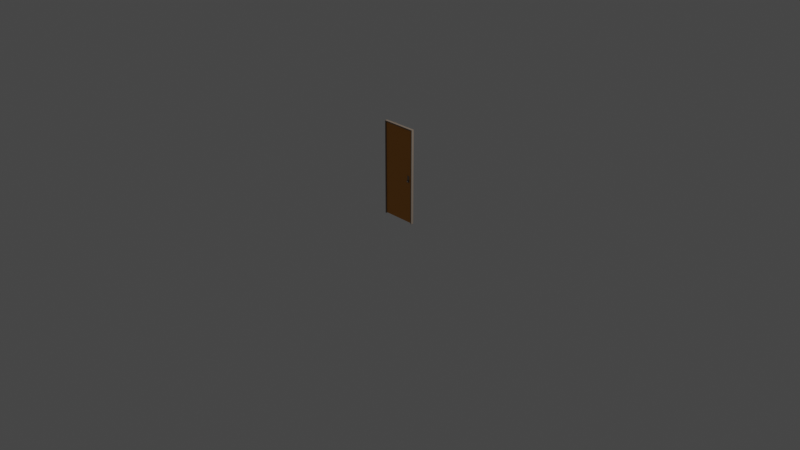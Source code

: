 # Source: doorSingle1.blend  (saved by Blender 3.3.6; exported with 4.5.12 LTS)
import bpy
from mathutils import Matrix  # noqa: F401  (used for matrix-valued properties, if any)

bpy.ops.wm.read_factory_settings(use_empty=True)
scene = bpy.context.scene
scene.name = 'Scene'

# ---- collections
col_collection = bpy.data.collections.new('Collection'); scene.collection.children.link(col_collection)

# ---- materials (node trees are filled in below, after node groups)
mat_material_002 = bpy.data.materials.new('Material.002')
mat_material_001 = bpy.data.materials.new('Material.001')

# ---- material node trees
mat_material_002.use_nodes = True; mat_material_002.node_tree.nodes.clear()
_N = mat_material_002.node_tree.nodes; _L = mat_material_002.node_tree.links
n0 = _N.new('ShaderNodeBsdfPrincipled'); n0.name = 'Principled BSDF'; n0.location = (10, 300)
n0.distribution = 'GGX'
n0.subsurface_method = 'RANDOM_WALK_SKIN'
n0.inputs[3].default_value = 1.45
n0.inputs[27].default_value = (0.0, 0.0, 0.0, 1.0)
n0.inputs[28].default_value = 1.0
n1 = _N.new('ShaderNodeOutputMaterial'); n1.name = 'Material Output'; n1.location = (300, 300)
n2 = _N.new('ShaderNodeVertexColor'); n2.name = 'Color Attribute'; n2.location = (-342, 40)
n2.layer_name = 'Col'
_L.new(n0.outputs[0], n1.inputs[0])
_L.new(n2.outputs[0], n0.inputs[0])
n1.is_active_output = True
mat_material_001.use_nodes = True; mat_material_001.node_tree.nodes.clear()
_N = mat_material_001.node_tree.nodes; _L = mat_material_001.node_tree.links
n0 = _N.new('ShaderNodeBsdfPrincipled'); n0.name = 'Principled BSDF'; n0.location = (10, 300)
n0.distribution = 'GGX'
n0.subsurface_method = 'RANDOM_WALK_SKIN'
n0.inputs[1].default_value = 0.3
n0.inputs[2].default_value = 0.3
n0.inputs[3].default_value = 1.45
n0.inputs[27].default_value = (0.0, 0.0, 0.0, 1.0)
n0.inputs[28].default_value = 1.0
n1 = _N.new('ShaderNodeOutputMaterial'); n1.name = 'Material Output'; n1.location = (300, 300)
n2 = _N.new('ShaderNodeVertexColor'); n2.name = 'Color Attribute'; n2.location = (-345, 115)
n2.layer_name = 'Col'
_L.new(n0.outputs[0], n1.inputs[0])
_L.new(n2.outputs[0], n0.inputs[0])
n1.is_active_output = True

# ---- world
world_world = bpy.data.worlds.new('World'); scene.world = world_world
world_world.use_nodes = True; world_world.node_tree.nodes.clear()
_N = world_world.node_tree.nodes; _L = world_world.node_tree.links
n0 = _N.new('ShaderNodeOutputWorld'); n0.name = 'World Output'; n0.location = (300, 300)
n1 = _N.new('ShaderNodeBackground'); n1.name = 'Background'; n1.location = (10, 300)
n1.inputs[0].default_value = (0.05088, 0.05088, 0.05088, 1.0)
_L.new(n1.outputs[0], n0.inputs[0])
n0.is_active_output = True
world_world.color = (0.05088, 0.05088, 0.05088)
world_world.use_sun_shadow = False
world_world.sun_shadow_jitter_overblur = 0.0

# ---- cameras
cam_camera = bpy.data.cameras.new('Camera')
cam_camera.clip_end = 100.0
cam_camera.ortho_scale = 7.314

# ---- lights
light_light = bpy.data.lights.new('Light', 'POINT')
light_light.transmission_factor = 0.0
light_light.energy = 1000.0
light_light.shadow_soft_size = 0.1
light_light.shadow_maximum_resolution = 0.006
light_light.use_absolute_resolution = True

# ---- meshes
me_plane_002 = bpy.data.meshes.new('Plane.002')
me_plane_002.from_pydata([(0.008999, -0.0006953, -0.5038), (-0.008999, -0.0006953, -0.5038), (0.008999, -0.0006953, 0.5061), (-0.008999, -0.0006953, 0.5061), (0.008999, 0.0006294, -0.5038), (-0.008999, 0.0006293, -0.5038), (0.008999, 0.0006294, 0.5061), (-0.008999, 0.0006293, 0.5061), (0.008488, -0.0006953, -0.5038), (-0.008488, -0.0006953, -0.5038), (-0.008488, -0.0006953, 0.5061), (0.008488, -0.0006953, 0.5061), (0.008488, 0.0006294, -0.5038), (-0.008488, 0.0006293, -0.5038), (-0.008488, 0.0006293, 0.5061), (0.008488, 0.0006293, 0.5061), (0.008999, -0.0006953, 0.4946), (-0.008999, -0.0006953, 0.4946), (0.008999, 0.0006294, 0.4946), (-0.008999, 0.0006293, 0.4946), (0.008488, 0.0006293, 0.4946), (-0.008488, 0.0006293, 0.4946), (0.008488, -0.0006953, 0.4946), (-0.008488, -0.0006953, 0.4946), (0.008488, 0.0006294, -0.4954), (-0.008488, 0.0006293, -0.4954), (0.008999, -0.0006953, -0.4954), (-0.008999, -0.0006953, -0.4954), (0.008999, 0.0006294, -0.4954), (-0.008999, 0.0006293, -0.4954), (0.008488, -0.0006953, -0.4954), (-0.008488, -0.0006953, -0.4954), (0.00837, 0.0006214, 0.4935), (-0.00837, 0.0006214, 0.4934), (0.00837, -0.0003565, 0.4935), (-0.00837, -0.0003565, 0.4934), (0.00837, 0.0006214, -0.4966), (-0.00837, 0.0006214, -0.4966), (0.00837, -0.0003564, -0.4966), (-0.00837, -0.0003565, -0.4966)], [], [(31, 9, 1, 27), (25, 29, 5, 13), (16, 2, 6, 18), (27, 1, 5, 29), (8, 0, 4, 12), (10, 3, 7, 14), (2, 11, 15, 6), (11, 10, 14, 15), (1, 9, 13, 5), (28, 24, 12, 4), (26, 0, 8, 30), (11, 22, 23, 10), (2, 16, 22, 11), (15, 14, 21, 20), (6, 15, 20, 18), (3, 17, 19, 7), (26, 16, 18, 28), (14, 7, 19, 21), (10, 23, 17, 3), (0, 26, 28, 4), (16, 26, 30, 22), (18, 20, 24, 28), (17, 27, 29, 19), (21, 19, 29, 25), (23, 31, 27, 17), (37, 39, 38, 36), (34, 38, 39, 35), (32, 33, 37, 36), (34, 35, 33, 32), (37, 33, 35, 39), (36, 38, 34, 32), (31, 23, 21, 25), (13, 9, 31, 25), (8, 12, 24, 30), (30, 24, 20, 22), (21, 23, 22, 20)])
_uv = me_plane_002.uv_layers.new(name='UVMap')
_uv.uv.foreach_set('vector', [0.1501, 0.7227, 0.1501, 0.7227, 0.1461, 0.7141, 0.1461, 0.7141, 0.1501, 0.7227, 0.1461, 0.7141, 0.1461, 0.7141, 0.1501, 0.7227, 0.1582, 0.74, 0.1582, 0.74, 0.1582, 0.74, 0.1582, 0.74, 0.1461, 0.7141, 0.1461, 0.7141, 0.1461, 0.7141, 0.1461, 0.7141, 0.1542, 0.7314, 0.1582, 0.74, 0.1582, 0.74, 0.1542, 0.7314, 0.1501, 0.7227, 0.1461, 0.7141, 0.1461, 0.7141, 0.1501, 0.7227, 0.1582, 0.74, 0.1542, 0.7314, 0.1542, 0.7314, 0.1582, 0.74, 0.1542, 0.7314, 0.1501, 0.7227, 0.1501, 0.7227, 0.1542, 0.7314, 0.1461, 0.7141, 0.1501, 0.7227, 0.1501, 0.7227, 0.1461, 0.7141, 0.1582, 0.74, 0.1542, 0.7314, 0.1542, 0.7314, 0.1582, 0.74, 0.1582, 0.74, 0.1582, 0.74, 0.1542, 0.7314, 0.1542, 0.7314, 0.1542, 0.7314, 0.1542, 0.7314, 0.1501, 0.7227, 0.1501, 0.7227, 0.1582, 0.74, 0.1582, 0.74, 0.1542, 0.7314, 0.1542, 0.7314, 0.1542, 0.7314, 0.1501, 0.7227, 0.1501, 0.7227, 0.1542, 0.7314, 0.1582, 0.74, 0.1542, 0.7314, 0.1542, 0.7314, 0.1582, 0.74, 0.1461, 0.7141, 0.1461, 0.7141, 0.1461, 0.7141, 0.1461, 0.7141, 0.1582, 0.74, 0.1582, 0.74, 0.1582, 0.74, 0.1582, 0.74, 0.1501, 0.7227, 0.1461, 0.7141, 0.1461, 0.7141, 0.1501, 0.7227, 0.1501, 0.7227, 0.1501, 0.7227, 0.1461, 0.7141, 0.1461, 0.7141, 0.1582, 0.74, 0.1582, 0.74, 0.1582, 0.74, 0.1582, 0.74, 0.1582, 0.74, 0.1582, 0.74, 0.1542, 0.7314, 0.1542, 0.7314, 0.1582, 0.74, 0.1542, 0.7314, 0.1542, 0.7314, 0.1582, 0.74, 0.1461, 0.7141, 0.1461, 0.7141, 0.1461, 0.7141, 0.1461, 0.7141, 0.1501, 0.7227, 0.1461, 0.7141, 0.1461, 0.7141, 0.1501, 0.7227, 0.1501, 0.7227, 0.1501, 0.7227, 0.1461, 0.7141, 0.1461, 0.7141, 0.1501, 0.7227, 0.1501, 0.7227, 0.1542, 0.7314, 0.1542, 0.7314, 0.1542, 0.7314, 0.1542, 0.7314, 0.1501, 0.7227, 0.1501, 0.7227, 0.1542, 0.7314, 0.1501, 0.7227, 0.1501, 0.7227, 0.1542, 0.7314, 0.1542, 0.7314, 0.1501, 0.7227, 0.1501, 0.7227, 0.1542, 0.7314, 0.1501, 0.7227, 0.1501, 0.7227, 0.1501, 0.7227, 0.1501, 0.7227, 0.1542, 0.7314, 0.1542, 0.7314, 0.1542, 0.7314, 0.1542, 0.7314, 0.1501, 0.7227, 0.1501, 0.7227, 0.1501, 0.7227, 0.1501, 0.7227, 0.1501, 0.7227, 0.1501, 0.7227, 0.1501, 0.7227, 0.1501, 0.7227, 0.1542, 0.7314, 0.1542, 0.7314, 0.1542, 0.7314, 0.1542, 0.7314, 0.1542, 0.7314, 0.1542, 0.7314, 0.1542, 0.7314, 0.1542, 0.7314, 0.1501, 0.7227, 0.1501, 0.7227, 0.1542, 0.7314, 0.1542, 0.7314])
_ca = me_plane_002.color_attributes.new('Col', 'BYTE_COLOR', 'CORNER')
_ca.data.foreach_set('color', [0.2462, 0.1912, 0.147, 1.0, 0.2462, 0.1912, 0.147, 1.0, 0.2462, 0.1912, 0.147, 1.0, 0.2462, 0.1912, 0.147, 1.0, 0.2705, 0.2159, 0.1714, 1.0, 0.2542, 0.2016, 0.1559, 1.0, 0.2462, 0.1912, 0.147, 1.0, 0.2502, 0.1946, 0.15, 1.0, 0.2623, 0.2122, 0.1683, 1.0, 0.2462, 0.1912, 0.147, 1.0, 0.2462, 0.1912, 0.147, 1.0, 0.2582, 0.2016, 0.159, 1.0, 0.2462, 0.1912, 0.147, 1.0, 0.2462, 0.1912, 0.147, 1.0, 0.2462, 0.1912, 0.147, 1.0, 0.2542, 0.2016, 0.1559, 1.0, 0.2462, 0.1912, 0.147, 1.0, 0.2462, 0.1912, 0.147, 1.0, 0.2462, 0.1912, 0.147, 1.0, 0.2462, 0.1912, 0.147, 1.0, 0.2462, 0.1912, 0.147, 1.0, 0.2462, 0.1912, 0.147, 1.0, 0.2462, 0.1912, 0.147, 1.0, 0.2462, 0.1912, 0.147, 1.0, 0.2462, 0.1912, 0.147, 1.0, 0.2462, 0.1912, 0.147, 1.0, 0.2462, 0.1912, 0.147, 1.0, 0.2462, 0.1912, 0.147, 1.0, 0.2462, 0.1912, 0.147, 1.0, 0.2462, 0.1912, 0.147, 1.0, 0.2462, 0.1912, 0.147, 1.0, 0.2462, 0.1912, 0.147, 1.0, 0.2462, 0.1912, 0.147, 1.0, 0.2462, 0.1912, 0.147, 1.0, 0.2502, 0.1946, 0.15, 1.0, 0.2462, 0.1912, 0.147, 1.0, 0.2623, 0.2086, 0.1651, 1.0, 0.2462, 0.1912, 0.15, 1.0, 0.2462, 0.1912, 0.147, 1.0, 0.2462, 0.1912, 0.147, 1.0, 0.2831, 0.2307, 0.1845, 1.0, 0.2462, 0.1912, 0.147, 1.0, 0.2462, 0.1912, 0.147, 1.0, 0.2705, 0.2159, 0.1746, 1.0, 0.2462, 0.1912, 0.147, 1.0, 0.2462, 0.1912, 0.147, 1.0, 0.2462, 0.1912, 0.147, 1.0, 0.2462, 0.1912, 0.147, 1.0, 0.2462, 0.1912, 0.147, 1.0, 0.2623, 0.2122, 0.1683, 1.0, 0.2462, 0.1912, 0.147, 1.0, 0.2462, 0.1912, 0.147, 1.0, 0.2462, 0.1912, 0.147, 1.0, 0.2462, 0.1912, 0.147, 1.0, 0.2462, 0.1912, 0.147, 1.0, 0.2462, 0.1912, 0.147, 1.0, 0.2462, 0.1912, 0.147, 1.0, 0.2462, 0.1912, 0.147, 1.0, 0.2462, 0.1912, 0.147, 1.0, 0.2582, 0.2016, 0.159, 1.0, 0.2462, 0.1912, 0.147, 1.0, 0.2462, 0.1912, 0.147, 1.0, 0.2462, 0.1946, 0.15, 1.0, 0.2462, 0.1912, 0.147, 1.0, 0.2831, 0.2307, 0.1845, 1.0, 0.2623, 0.2122, 0.1683, 1.0, 0.2582, 0.2016, 0.159, 1.0, 0.2623, 0.2086, 0.1651, 1.0, 0.2462, 0.1912, 0.147, 1.0, 0.2462, 0.1912, 0.147, 1.0, 0.2462, 0.1946, 0.15, 1.0, 0.2462, 0.1912, 0.147, 1.0, 0.2462, 0.1912, 0.147, 1.0, 0.2462, 0.1912, 0.147, 1.0, 0.2462, 0.1912, 0.147, 1.0, 0.2462, 0.1912, 0.147, 1.0, 0.2462, 0.1912, 0.147, 1.0, 0.2831, 0.2307, 0.1845, 1.0, 0.2623, 0.2086, 0.1651, 1.0, 0.2462, 0.1912, 0.147, 1.0, 0.2623, 0.2122, 0.1683, 1.0, 0.2831, 0.2307, 0.1845, 1.0, 0.2705, 0.2159, 0.1746, 1.0, 0.2462, 0.1912, 0.147, 1.0, 0.2582, 0.2016, 0.159, 1.0, 0.2462, 0.1912, 0.147, 1.0, 0.2462, 0.1912, 0.15, 1.0, 0.2623, 0.2086, 0.1651, 1.0, 0.2462, 0.1912, 0.147, 1.0, 0.2462, 0.1912, 0.147, 1.0, 0.2542, 0.2016, 0.1559, 1.0, 0.2462, 0.1946, 0.15, 1.0, 0.2462, 0.1912, 0.147, 1.0, 0.2462, 0.1946, 0.15, 1.0, 0.2542, 0.2016, 0.1559, 1.0, 0.2705, 0.2159, 0.1714, 1.0, 0.2462, 0.1912, 0.147, 1.0, 0.2462, 0.1912, 0.147, 1.0, 0.2462, 0.1912, 0.147, 1.0, 0.2462, 0.1912, 0.147, 1.0, 0.5906, 0.2346, 0.01681, 1.0, 0.5906, 0.2346, 0.016, 1.0, 0.5906, 0.2346, 0.01764, 1.0, 0.5906, 0.2346, 0.016, 1.0, 0.5906, 0.2346, 0.016, 1.0, 0.5906, 0.2346, 0.01764, 1.0, 0.5906, 0.2346, 0.016, 1.0, 0.5906, 0.2346, 0.016, 1.0, 0.5906, 0.2346, 0.016, 1.0, 0.5906, 0.2346, 0.016, 1.0, 0.5906, 0.2346, 0.01681, 1.0, 0.5906, 0.2346, 0.016, 1.0, 0.5906, 0.2346, 0.016, 1.0, 0.5906, 0.2346, 0.016, 1.0, 0.5906, 0.2346, 0.016, 1.0, 0.5906, 0.2346, 0.016, 1.0, 0.5906, 0.2346, 0.01681, 1.0, 0.5906, 0.2346, 0.016, 1.0, 0.5906, 0.2346, 0.016, 1.0, 0.5906, 0.2346, 0.016, 1.0, 0.5906, 0.2346, 0.016, 1.0, 0.5906, 0.2346, 0.01764, 1.0, 0.5906, 0.2346, 0.016, 1.0, 0.5906, 0.2346, 0.016, 1.0, 0.2462, 0.1912, 0.147, 1.0, 0.2462, 0.1912, 0.147, 1.0, 0.2462, 0.1912, 0.147, 1.0, 0.2705, 0.2159, 0.1714, 1.0, 0.2502, 0.1946, 0.15, 1.0, 0.2462, 0.1912, 0.147, 1.0, 0.2462, 0.1912, 0.147, 1.0, 0.2705, 0.2159, 0.1714, 1.0, 0.2462, 0.1912, 0.147, 1.0, 0.2462, 0.1912, 0.147, 1.0, 0.2462, 0.1912, 0.15, 1.0, 0.2705, 0.2159, 0.1746, 1.0, 0.2705, 0.2159, 0.1746, 1.0, 0.2462, 0.1912, 0.15, 1.0, 0.2462, 0.1912, 0.147, 1.0, 0.2462, 0.1912, 0.147, 1.0, 0.2462, 0.1912, 0.147, 1.0, 0.2462, 0.1912, 0.147, 1.0, 0.2462, 0.1912, 0.147, 1.0, 0.2462, 0.1912, 0.147, 1.0])
me_plane_002.materials.append(mat_material_002)
me_plane_002.use_paint_bone_selection = False
me_plane_002.use_paint_mask_vertex = True
me_plane_002.update()
me_cube_008 = bpy.data.meshes.new('Cube.008')
me_cube_008.from_pydata([(-1.409, 0.03975, 0.378), (-1.418, 0.03063, 0.3725), (-1.409, 0.08151, 0.378), (-1.418, 0.09063, 0.3725), (-1.367, 0.03975, 0.378), (-1.358, 0.03063, 0.3725), (-1.367, 0.08151, 0.378), (-1.358, 0.09063, 0.3725), (-1.408, 0.04121, 0.319), (-1.418, 0.03063, 0.3262), (-1.418, 0.09063, 0.3262), (-1.408, 0.08005, 0.319), (-1.358, 0.03063, 0.3262), (-1.369, 0.04121, 0.319), (-1.358, 0.09063, 0.3262), (-1.369, 0.08005, 0.319), (-1.409, 0.03975, -0.009752), (-1.418, 0.03063, -0.01527), (-1.409, 0.08151, -0.009752), (-1.418, 0.09063, -0.01527), (-1.367, 0.03975, -0.009752), (-1.358, 0.03063, -0.01527), (-1.367, 0.08151, -0.009752), (-1.358, 0.09063, -0.01527), (-1.408, 0.04121, -0.06871), (-1.418, 0.03063, -0.06151), (-1.418, 0.09063, -0.06151), (-1.408, 0.08005, -0.06871), (-1.358, 0.03063, -0.06151), (-1.369, 0.04121, -0.06871), (-1.358, 0.09063, -0.06151), (-1.369, 0.08005, -0.06871), (-1.409, 0.03975, -0.4273), (-1.418, 0.03063, -0.4329), (-1.409, 0.08151, -0.4273), (-1.418, 0.09063, -0.4329), (-1.367, 0.03975, -0.4273), (-1.358, 0.03063, -0.4329), (-1.367, 0.08151, -0.4273), (-1.358, 0.09063, -0.4329), (-1.408, 0.04121, -0.4863), (-1.418, 0.03063, -0.4791), (-1.418, 0.09063, -0.4791), (-1.408, 0.08005, -0.4863), (-1.358, 0.03063, -0.4791), (-1.369, 0.04121, -0.4863), (-1.358, 0.09063, -0.4791), (-1.369, 0.08005, -0.4863), (0.6774, 0.02805, -0.1044), (0.7049, 0.02805, -0.1044), (0.6636, -0.2472, -0.1025), (0.719, -0.2472, -0.1025), (0.6774, 0.02805, -0.1084), (0.719, -0.2472, -0.1103), (0.6636, -0.2472, -0.1103), (0.7049, 0.02805, -0.1084), (0.6777, -0.1363, -0.1083), (0.6777, -0.1363, -0.1045), (0.7049, -0.1363, -0.1045), (0.7049, -0.1363, -0.1083), (0.6265, -0.179, -0.1102), (0.6265, -0.179, -0.1027), (0.6402, -0.2302, -0.1102), (0.6402, -0.2302, -0.1027), (0.6343, -0.1604, -0.1102), (0.6343, -0.1604, -0.1027), (0.6265, -0.2103, -0.1102), (0.6265, -0.2103, -0.1027), (0.7443, -0.2302, -0.1027), (0.7443, -0.2302, -0.1102), (0.757, -0.179, -0.1102), (0.757, -0.179, -0.1027), (0.7463, -0.1604, -0.1027), (0.7463, -0.1604, -0.1102), (0.757, -0.2103, -0.1102), (0.757, -0.2103, -0.1027), (0.6649, -0.2103, -0.09715), (0.7177, -0.2103, -0.09715), (0.6649, -0.1604, -0.09938), (0.7177, -0.1604, -0.09938), (0.6649, -0.2302, -0.09938), (0.7177, -0.2302, -0.09938), (0.6649, -0.179, -0.09715), (0.7177, -0.179, -0.09715), (0.7177, -0.2302, -0.1134), (0.6649, -0.2302, -0.1134), (0.7177, -0.2103, -0.1157), (0.6649, -0.2103, -0.1157), (0.7177, -0.1604, -0.1134), (0.6649, -0.1604, -0.1134), (0.7177, -0.179, -0.1157), (0.6649, -0.179, -0.1157), (0.6457, -0.1604, -0.1126), (0.6457, -0.1604, -0.1003), (0.7353, -0.1604, -0.1003), (0.7353, -0.1604, -0.1126), (0.7337, -0.2302, -0.1126), (0.6505, -0.2302, -0.1126), (0.6505, -0.2302, -0.1003), (0.7337, -0.2302, -0.1003), (0.6775, -0.2534, -0.1044), (0.7051, -0.2534, -0.1084), (0.6775, -0.2534, -0.1084), (0.7051, -0.2534, -0.1044), (0.7439, -0.2103, -0.1136), (0.6395, -0.2103, -0.1136), (0.7439, -0.2103, -0.09921), (0.6395, -0.2103, -0.09921), (0.7439, -0.179, -0.1136), (0.6395, -0.179, -0.1136), (0.7439, -0.179, -0.09921), (0.6395, -0.179, -0.09921), (0.7177, -0.1419, -0.1102), (0.6649, -0.1419, -0.1102), (0.7177, -0.1419, -0.1027), (0.6649, -0.1419, -0.1027), (0.7847, -0.117, -0.1231), (0.5984, -0.117, -0.1231), (0.5984, -0.117, -0.05122), (0.7847, -0.117, -0.05122), (0.7049, -0.117, -0.1084), (0.6774, -0.117, -0.1084), (0.7049, -0.117, -0.1044), (0.7847, 0.02806, -0.05122), (0.5984, 0.02806, -0.05122), (0.5984, 0.02806, -0.1231), (0.7847, 0.02806, -0.1231), (0.6649, 0.05293, -0.1027), (0.7177, 0.05293, -0.1027), (0.6649, 0.05293, -0.1102), (0.7177, 0.05293, -0.1102), (0.6395, 0.09002, -0.09921), (0.7439, 0.09002, -0.09921), (0.6395, 0.09002, -0.1136), (0.7439, 0.09002, -0.1136), (0.6395, 0.1213, -0.09921), (0.7439, 0.1213, -0.09921), (0.6395, 0.1213, -0.1136), (0.7439, 0.1213, -0.1136), (0.7051, 0.1644, -0.1044), (0.6775, 0.1644, -0.1084), (0.7051, 0.1644, -0.1084), (0.6775, 0.1644, -0.1044), (-0.7561, 0.07172, 0.4347), (-0.6312, 0.08905, 0.4331), (-0.7561, 0.04616, 0.4347), (-0.6311, 0.02565, 0.4331), (-0.7799, 0.0717, 0.4347), (-1.086, 0.08863, 0.4331), (-0.7799, 0.04613, 0.4347), (-1.086, 0.02523, 0.4331), (-0.6312, 0.08905, 0.4099), (-0.6311, 0.02565, 0.4099), (-1.086, 0.08863, 0.4099), (-1.086, 0.02523, 0.4099), (-0.7561, 0.07172, 0.4372), (-0.7561, 0.04616, 0.4372), (-0.7799, 0.0717, 0.4372), (-0.7799, 0.04613, 0.4372), (-0.7753, 0.1912, 0.44), (-0.7957, 0.1912, 0.44), (-0.7753, 0.1912, 0.4426), (-0.7957, 0.1912, 0.4426), (-0.7961, 0.1763, 0.4426), (-0.7961, 0.1763, 0.44), (-0.7723, 0.1764, 0.4426), (-0.7723, 0.1764, 0.44), (-0.8079, 0.1904, 0.44), (-0.8079, 0.1904, 0.4426), (-0.8096, 0.1762, 0.4426), (-0.8096, 0.1762, 0.44), (-0.8606, 0.03251, 0.4474), (-0.8606, 0.03251, 0.4449), (-0.8731, 0.03258, 0.4474), (-0.8731, 0.03258, 0.4449), (-0.8466, 0.03251, 0.4478), (-0.8466, 0.03251, 0.4447), (-0.8871, 0.03257, 0.4478), (-0.8871, 0.03257, 0.4447), (-0.8466, 0.02587, 0.4478), (-0.8466, 0.02587, 0.4447), (-0.8871, 0.02593, 0.4478), (-0.8871, 0.02593, 0.4447), (0.6774, -0.117, -0.1044), (0.7337, 0.1413, -0.1003), (0.6505, 0.1413, -0.1003), (0.6505, 0.1413, -0.1126), (0.7337, 0.1413, -0.1126), (0.7353, 0.07148, -0.1126), (0.7353, 0.07148, -0.1003), (0.6457, 0.07148, -0.1003), (0.6457, 0.07148, -0.1126), (0.6649, 0.09002, -0.1157), (0.7177, 0.09002, -0.1157), (0.6649, 0.07148, -0.1134), (0.7177, 0.07148, -0.1134), (0.6649, 0.1213, -0.1157), (0.7177, 0.1213, -0.1157), (0.6649, 0.1413, -0.1134), (0.7177, 0.1413, -0.1134), (0.7177, 0.09002, -0.09715), (0.6649, 0.09002, -0.09715), (0.7177, 0.1413, -0.09938), (0.6649, 0.1413, -0.09938), (0.7177, 0.07148, -0.09938), (0.6649, 0.07148, -0.09938), (0.7177, 0.1213, -0.09715), (0.6649, 0.1213, -0.09715), (0.757, 0.1213, -0.1027), (0.757, 0.1213, -0.1102), (0.7463, 0.07148, -0.1102), (0.7463, 0.07148, -0.1027), (0.757, 0.09002, -0.1027), (0.757, 0.09002, -0.1102), (0.7443, 0.1413, -0.1102), (0.7443, 0.1413, -0.1027), (0.6265, 0.1213, -0.1027), (0.6265, 0.1213, -0.1102), (0.6343, 0.07148, -0.1027), (0.6343, 0.07148, -0.1102), (0.6402, 0.1413, -0.1027), (0.6402, 0.1413, -0.1102), (0.6265, 0.09002, -0.1027), (0.6265, 0.09002, -0.1102), (0.7049, 0.04731, -0.1083), (0.7049, 0.04731, -0.1045), (0.6777, 0.04731, -0.1045), (0.6777, 0.04731, -0.1083), (0.6636, 0.1583, -0.1103), (0.719, 0.1583, -0.1103), (0.719, 0.1583, -0.1025), (0.6636, 0.1583, -0.1025)], [], [(6, 2, 0, 4), (10, 3, 7, 14), (12, 5, 1, 9), (14, 7, 5, 12), (0, 2, 3, 1), (2, 6, 7, 3), (6, 4, 5, 7), (4, 0, 1, 5), (9, 1, 3, 10), (11, 8, 9, 10), (15, 11, 10, 14), (13, 15, 14, 12), (8, 13, 12, 9), (11, 15, 13, 8), (22, 18, 16, 20), (26, 19, 23, 30), (28, 21, 17, 25), (30, 23, 21, 28), (16, 18, 19, 17), (18, 22, 23, 19), (22, 20, 21, 23), (20, 16, 17, 21), (25, 17, 19, 26), (27, 24, 25, 26), (31, 27, 26, 30), (29, 31, 30, 28), (24, 29, 28, 25), (27, 31, 29, 24), (38, 34, 32, 36), (42, 35, 39, 46), (44, 37, 33, 41), (46, 39, 37, 44), (32, 34, 35, 33), (34, 38, 39, 35), (38, 36, 37, 39), (36, 32, 33, 37), (41, 33, 35, 42), (43, 40, 41, 42), (47, 43, 42, 46), (45, 47, 46, 44), (40, 45, 44, 41), (43, 47, 45, 40), (61, 65, 93, 111), (80, 76, 77, 81), (50, 63, 98), (77, 83, 110, 106), (73, 112, 95), (50, 54, 62, 63), (64, 92, 113), (60, 64, 65, 61), (70, 73, 95, 108), (74, 70, 108, 104), (66, 60, 61, 67), (106, 75, 68, 99), (93, 78, 82, 111), (53, 69, 96), (225, 224, 130, 128), (105, 66, 62, 97), (103, 101, 102, 100), (107, 76, 80, 98), (92, 64, 60, 109), (51, 50, 80, 81), (90, 88, 89, 91), (98, 80, 50), (96, 84, 53), (82, 78, 79, 83), (51, 81, 99), (76, 82, 83, 77), (113, 115, 65, 64), (94, 72, 71, 110), (108, 90, 86, 104), (88, 112, 113, 89), (87, 91, 109, 105), (95, 88, 90, 108), (115, 78, 93), (86, 90, 91, 87), (109, 60, 66, 105), (54, 85, 97), (110, 71, 75, 106), (114, 112, 73, 72), (99, 68, 51), (84, 86, 87, 85), (104, 86, 84, 96), (85, 87, 105, 97), (59, 56, 113, 112), (112, 88, 95), (56, 57, 115, 113), (183, 121, 117, 118), (57, 58, 114, 115), (120, 122, 119, 116), (122, 183, 118, 119), (121, 120, 116, 117), (58, 59, 112, 114), (97, 62, 54), (111, 82, 76, 107), (85, 54, 53, 84), (51, 68, 69, 53), (69, 74, 104, 96), (65, 115, 93), (91, 89, 92, 109), (81, 77, 106, 99), (72, 94, 114), (79, 114, 94), (75, 71, 70, 74), (78, 115, 114, 79), (89, 113, 92), (49, 48, 124, 123), (52, 55, 126, 125), (55, 49, 123, 126), (48, 52, 125, 124), (189, 211, 212, 132), (226, 225, 128, 127), (227, 226, 127, 129), (224, 227, 129, 130), (133, 223, 217, 137), (190, 205, 201, 131), (191, 219, 223, 133), (188, 195, 193, 134), (230, 215, 214, 229), (134, 193, 197, 138), (132, 212, 208, 136), (131, 201, 207, 135), (139, 141, 140, 142), (230, 231, 203, 202), (198, 228, 229, 199), (187, 199, 229), (186, 221, 228), (185, 203, 231), (184, 215, 230), (147, 149, 158, 157), (152, 146, 150, 154), (153, 148, 144, 151), (154, 150, 148, 153), (143, 145, 146, 144), (145, 149, 150, 146), (149, 147, 148, 150), (147, 143, 144, 148), (151, 144, 146, 152), (153, 151, 152, 154), (158, 156, 155, 157), (145, 143, 155, 156), (163, 162, 168, 169), (149, 145, 156, 158), (159, 160, 162, 161), (163, 165, 161, 162), (166, 164, 160, 159), (165, 166, 159, 161), (155, 143, 166, 165), (143, 147, 164, 166), (157, 155, 165, 163), (147, 157, 163, 164), (170, 169, 168, 167), (163, 169, 173, 171), (162, 160, 167, 168), (160, 164, 170, 167), (171, 173, 177, 175), (169, 170, 174, 173), (164, 163, 171, 172), (170, 164, 172, 174), (178, 176, 180, 182), (172, 171, 175, 176), (174, 172, 176, 178), (173, 174, 178, 177), (180, 179, 181, 182), (177, 178, 182, 181), (175, 177, 181, 179), (176, 175, 179, 180), (68, 75, 74, 69), (67, 61, 111, 107), (71, 72, 73, 70), (136, 208, 215, 184), (135, 207, 203, 185), (137, 217, 221, 186), (138, 197, 199, 187), (130, 195, 188), (129, 127, 218, 219), (127, 205, 190), (128, 130, 210, 211), (228, 198, 186), (199, 197, 196, 198), (198, 196, 137, 186), (197, 193, 192, 196), (196, 192, 133, 137), (195, 130, 129, 194), (194, 129, 191), (193, 195, 194, 192), (192, 194, 191, 133), (207, 201, 200, 206), (206, 200, 132, 136), (205, 127, 128, 204), (204, 128, 189), (201, 205, 204, 200), (200, 204, 189, 132), (203, 207, 206, 202), (202, 206, 136, 184), (230, 202, 184), (229, 214, 187), (215, 208, 209, 214), (214, 209, 138, 187), (211, 189, 128), (210, 130, 188), (208, 212, 213, 209), (209, 213, 134, 138), (212, 211, 210, 213), (213, 210, 188, 134), (217, 223, 222, 216), (216, 222, 131, 135), (231, 228, 221, 220), (231, 220, 185), (223, 219, 218, 222), (222, 218, 190, 131), (219, 191, 129), (218, 127, 190), (221, 217, 216, 220), (220, 216, 135, 185), (55, 52, 227, 224), (52, 48, 226, 227), (48, 49, 225, 226), (49, 55, 224, 225), (83, 79, 94, 110), (140, 141, 229, 228), (141, 139, 230, 229), (139, 142, 231, 230), (142, 140, 228, 231), (62, 66, 67, 63), (63, 67, 107, 98), (120, 121, 56, 59), (121, 183, 57, 56), (183, 122, 58, 57), (122, 120, 59, 58), (102, 101, 53, 54), (101, 103, 51, 53), (103, 100, 50, 51), (100, 102, 54, 50), (124, 118, 119, 123), (123, 119, 116, 126), (126, 116, 117, 125), (125, 117, 118, 124)])
_uv = me_cube_008.uv_layers.new(name='UVMap')
_uv.uv.foreach_set('vector', [0.6502, 0.5252, 0.8498, 0.5252, 0.8498, 0.7248, 0.6502, 0.7248, 0.4072, 0.25, 0.5998, 0.25, 0.5998, 0.5, 0.4072, 0.5, 0.4072, 0.75, 0.5998, 0.75, 0.5998, 1.0, 0.4072, 1.0, 0.4072, 0.5, 0.5998, 0.5, 0.5998, 0.75, 0.4072, 0.75, 0.8498, 0.7248, 0.8498, 0.5252, 0.875, 0.5, 0.875, 0.75, 0.8498, 0.5252, 0.6502, 0.5252, 0.625, 0.5, 0.875, 0.5, 0.6502, 0.5252, 0.6502, 0.7248, 0.5998, 0.75, 0.5998, 0.5, 0.6502, 0.7248, 0.8498, 0.7248, 0.875, 0.75, 0.625, 0.75, 0.4072, 0.0, 0.5998, 0.0, 0.5998, 0.25, 0.4072, 0.25, 0.1572, 0.5322, 0.1572, 0.7178, 0.125, 0.75, 0.125, 0.5, 0.3428, 0.5322, 0.1572, 0.5322, 0.125, 0.5, 0.375, 0.5, 0.3428, 0.7178, 0.3428, 0.5322, 0.4072, 0.5, 0.4072, 0.75, 0.1572, 0.7178, 0.3428, 0.7178, 0.375, 0.75, 0.125, 0.75, 0.1572, 0.5322, 0.3428, 0.5322, 0.3428, 0.7178, 0.1572, 0.7178, 0.6502, 0.5252, 0.8498, 0.5252, 0.8498, 0.7248, 0.6502, 0.7248, 0.4072, 0.25, 0.5998, 0.25, 0.5998, 0.5, 0.4072, 0.5, 0.4072, 0.75, 0.5998, 0.75, 0.5998, 1.0, 0.4072, 1.0, 0.4072, 0.5, 0.5998, 0.5, 0.5998, 0.75, 0.4072, 0.75, 0.8498, 0.7248, 0.8498, 0.5252, 0.875, 0.5, 0.875, 0.75, 0.8498, 0.5252, 0.6502, 0.5252, 0.625, 0.5, 0.875, 0.5, 0.6502, 0.5252, 0.6502, 0.7248, 0.5998, 0.75, 0.5998, 0.5, 0.6502, 0.7248, 0.8498, 0.7248, 0.875, 0.75, 0.625, 0.75, 0.4072, 0.0, 0.5998, 0.0, 0.5998, 0.25, 0.4072, 0.25, 0.1572, 0.5322, 0.1572, 0.7178, 0.125, 0.75, 0.125, 0.5, 0.3428, 0.5322, 0.1572, 0.5322, 0.125, 0.5, 0.375, 0.5, 0.3428, 0.7178, 0.3428, 0.5322, 0.4072, 0.5, 0.4072, 0.75, 0.1572, 0.7178, 0.3428, 0.7178, 0.375, 0.75, 0.125, 0.75, 0.1572, 0.5322, 0.3428, 0.5322, 0.3428, 0.7178, 0.1572, 0.7178, 0.6502, 0.5252, 0.8498, 0.5252, 0.8498, 0.7248, 0.6502, 0.7248, 0.4072, 0.25, 0.5998, 0.25, 0.5998, 0.5, 0.4072, 0.5, 0.4072, 0.75, 0.5998, 0.75, 0.5998, 1.0, 0.4072, 1.0, 0.4072, 0.5, 0.5998, 0.5, 0.5998, 0.75, 0.4072, 0.75, 0.8498, 0.7248, 0.8498, 0.5252, 0.875, 0.5, 0.875, 0.75, 0.8498, 0.5252, 0.6502, 0.5252, 0.625, 0.5, 0.875, 0.5, 0.6502, 0.5252, 0.6502, 0.7248, 0.5998, 0.75, 0.5998, 0.5, 0.6502, 0.7248, 0.8498, 0.7248, 0.875, 0.75, 0.625, 0.75, 0.4072, 0.0, 0.5998, 0.0, 0.5998, 0.25, 0.4072, 0.25, 0.1572, 0.5322, 0.1572, 0.7178, 0.125, 0.75, 0.125, 0.5, 0.3428, 0.5322, 0.1572, 0.5322, 0.125, 0.5, 0.375, 0.5, 0.3428, 0.7178, 0.3428, 0.5322, 0.4072, 0.5, 0.4072, 0.75, 0.1572, 0.7178, 0.3428, 0.7178, 0.375, 0.75, 0.125, 0.75, 0.1572, 0.5322, 0.3428, 0.5322, 0.3428, 0.7178, 0.1572, 0.7178, 0.4313, 0.3511, 0.4416, 0.3458, 0.4871, 0.3222, 0.4871, 0.3222, 0.5011, 0.3621, 0.5044, 0.3716, 0.5281, 0.4396, 0.5308, 0.4473, 0.0, 0.0, 0.4416, 0.3458, 0.4872, 0.3222, 0.5281, 0.4396, 0.5281, 0.4396, 0.5458, 0.4902, 0.5458, 0.4902, 0.4641, 0.4939, 0.4443, 0.4948, 0.4443, 0.4948, 0.0, 0.0, 0.2541, 0.443, 0.2999, 0.4193, 0.4416, 0.3458, 0.3001, 0.4192, 0.2546, 0.4428, 0.2546, 0.4428, 0.3104, 0.4138, 0.3001, 0.4192, 0.4416, 0.3458, 0.4313, 0.3511, 0.4686, 0.4937, 0.4641, 0.4939, 0.4443, 0.4948, 0.4443, 0.4948, 0.4686, 0.4937, 0.4686, 0.4937, 0.4443, 0.4948, 0.4443, 0.4948, 0.3104, 0.4138, 0.3104, 0.4138, 0.4313, 0.3511, 0.4313, 0.3511, 0.5458, 0.4902, 0.5215, 0.4913, 0.5259, 0.4911, 0.5459, 0.4902, 0.4871, 0.3222, 0.5032, 0.3682, 0.5044, 0.3716, 0.4871, 0.3222, 0.4437, 0.4948, 0.4639, 0.4939, 0.444, 0.4948, 0.5476, 0.4901, 0.4425, 0.4949, 0.4443, 0.4948, 0.5458, 0.4902, 0.2546, 0.4428, 0.3104, 0.4138, 0.2999, 0.4193, 0.2544, 0.4429, 0.5189, 0.4871, 0.463, 0.4907, 0.3131, 0.4179, 0.4368, 0.3543, 0.4871, 0.3222, 0.5044, 0.3716, 0.5011, 0.3621, 0.4872, 0.3222, 0.2546, 0.4428, 0.3001, 0.4192, 0.3104, 0.4138, 0.2546, 0.4428, 0.0, 0.0, 0.4872, 0.3222, 0.5011, 0.3621, 0.5308, 0.4473, 0.3871, 0.4791, 0.3958, 0.4815, 0.3065, 0.457, 0.3104, 0.4581, 0.4872, 0.3222, 0.5011, 0.3621, 0.4872, 0.3222, 0.444, 0.4948, 0.3955, 0.4815, 0.4437, 0.4948, 0.5044, 0.3716, 0.5032, 0.3682, 0.5308, 0.4473, 0.5281, 0.4396, 0.0, 0.0, 0.5308, 0.4473, 0.5459, 0.4902, 0.5044, 0.3716, 0.5044, 0.3716, 0.5281, 0.4396, 0.5281, 0.4396, 0.2546, 0.4428, 0.4871, 0.3222, 0.4416, 0.3458, 0.3001, 0.4192, 0.5458, 0.4902, 0.526, 0.4911, 0.5215, 0.4913, 0.5458, 0.4902, 0.4443, 0.4948, 0.3871, 0.4791, 0.3871, 0.4791, 0.4443, 0.4948, 0.3958, 0.4815, 0.4443, 0.4948, 0.2546, 0.4428, 0.3065, 0.457, 0.3104, 0.4581, 0.3104, 0.4581, 0.2546, 0.4428, 0.2546, 0.4428, 0.4443, 0.4948, 0.3958, 0.4815, 0.3871, 0.4791, 0.4443, 0.4948, 0.4871, 0.3222, 0.5032, 0.3682, 0.4871, 0.3222, 0.3871, 0.4791, 0.3871, 0.4791, 0.3104, 0.4581, 0.3104, 0.4581, 0.2546, 0.4428, 0.3104, 0.4138, 0.3104, 0.4138, 0.2546, 0.4428, 0.2546, 0.4428, 0.2994, 0.4552, 0.2544, 0.4429, 0.5458, 0.4902, 0.5215, 0.4913, 0.5215, 0.4913, 0.5458, 0.4902, 0.5458, 0.4902, 0.4443, 0.4948, 0.4641, 0.4939, 0.526, 0.4911, 0.5459, 0.4902, 0.5259, 0.4911, 0.5459, 0.4902, 0.3955, 0.4815, 0.3871, 0.4791, 0.3104, 0.4581, 0.2994, 0.4552, 0.4443, 0.4948, 0.3871, 0.4791, 0.3955, 0.4815, 0.444, 0.4948, 0.2994, 0.4552, 0.3104, 0.4581, 0.2546, 0.4428, 0.2544, 0.4429, 0.4425, 0.4949, 0.2505, 0.4449, 0.2546, 0.4428, 0.4443, 0.4948, 0.4443, 0.4948, 0.3958, 0.4815, 0.4443, 0.4948, 0.2505, 0.4449, 0.4912, 0.3201, 0.4871, 0.3222, 0.2546, 0.4428, 0.4871, 0.3222, 0.2546, 0.4428, 0.125, 0.5, 0.5998, 0.25, 0.4912, 0.3201, 0.5476, 0.4901, 0.5458, 0.4902, 0.4871, 0.3222, 0.4443, 0.4948, 0.5458, 0.4902, 0.5998, 0.5, 0.4072, 0.5, 0.5458, 0.4902, 0.4871, 0.3222, 0.5998, 0.25, 0.5998, 0.5, 0.2546, 0.4428, 0.4443, 0.4948, 0.4072, 0.5, 0.125, 0.5, 0.5476, 0.4901, 0.4425, 0.4949, 0.4443, 0.4948, 0.5458, 0.4902, 0.2544, 0.4429, 0.2999, 0.4193, 0.2541, 0.443, 0.4871, 0.3222, 0.5044, 0.3716, 0.5044, 0.3716, 0.4871, 0.3222, 0.2994, 0.4552, 0.2546, 0.4428, 0.4437, 0.4948, 0.3955, 0.4815, 0.5458, 0.4902, 0.5259, 0.4911, 0.4639, 0.4939, 0.4443, 0.4948, 0.4639, 0.4939, 0.4686, 0.4937, 0.4443, 0.4948, 0.444, 0.4948, 0.4416, 0.3458, 0.4871, 0.3222, 0.4871, 0.3222, 0.3104, 0.4581, 0.3065, 0.457, 0.2546, 0.4428, 0.2546, 0.4428, 0.5308, 0.4473, 0.5281, 0.4396, 0.5458, 0.4902, 0.5459, 0.4902, 0.526, 0.4911, 0.5458, 0.4902, 0.5458, 0.4902, 0.5308, 0.4473, 0.5458, 0.4902, 0.5458, 0.4902, 0.5215, 0.4913, 0.5215, 0.4913, 0.4686, 0.4937, 0.4686, 0.4937, 0.5032, 0.3682, 0.4871, 0.3222, 0.5458, 0.4902, 0.5308, 0.4473, 0.3065, 0.457, 0.2546, 0.4428, 0.2546, 0.4428, 0.5458, 0.4902, 0.4871, 0.3222, 0.5998, 0.25, 0.5998, 0.5, 0.2546, 0.4428, 0.4443, 0.4948, 0.4072, 0.5, 0.125, 0.5, 0.4443, 0.4948, 0.5458, 0.4902, 0.5998, 0.5, 0.4072, 0.5, 0.4871, 0.3222, 0.2546, 0.4428, 0.125, 0.5, 0.5998, 0.25, 0.5458, 0.4902, 0.526, 0.4911, 0.5215, 0.4913, 0.5458, 0.4902, 0.4912, 0.3201, 0.5476, 0.4901, 0.5458, 0.4902, 0.4871, 0.3222, 0.2505, 0.4449, 0.4912, 0.3201, 0.4871, 0.3222, 0.2546, 0.4428, 0.4425, 0.4949, 0.2505, 0.4449, 0.2546, 0.4428, 0.4443, 0.4948, 0.2546, 0.4428, 0.3104, 0.4138, 0.3104, 0.4138, 0.2546, 0.4428, 0.4871, 0.3222, 0.5032, 0.3682, 0.5044, 0.3716, 0.4871, 0.3222, 0.2546, 0.4428, 0.3001, 0.4192, 0.3104, 0.4138, 0.2546, 0.4428, 0.4443, 0.4948, 0.3958, 0.4815, 0.3871, 0.4791, 0.4443, 0.4948, 0.5458, 0.4902, 0.5259, 0.4911, 0.4639, 0.4939, 0.4443, 0.4948, 0.4443, 0.4948, 0.3871, 0.4791, 0.3871, 0.4791, 0.4443, 0.4948, 0.5458, 0.4902, 0.5215, 0.4913, 0.5215, 0.4913, 0.5458, 0.4902, 0.4871, 0.3222, 0.5044, 0.3716, 0.5044, 0.3716, 0.4871, 0.3222, 0.5189, 0.4871, 0.463, 0.4907, 0.3131, 0.4179, 0.4368, 0.3543, 0.0, 0.0, 0.4872, 0.3222, 0.5011, 0.3621, 0.5308, 0.4473, 0.2994, 0.4552, 0.2546, 0.4428, 0.4437, 0.4948, 0.3955, 0.4815, 0.444, 0.4948, 0.3955, 0.4815, 0.4437, 0.4948, 0.2544, 0.4429, 0.2999, 0.4193, 0.2541, 0.443, 0.4872, 0.3222, 0.5011, 0.3621, 0.4872, 0.3222, 0.5459, 0.4902, 0.5259, 0.4911, 0.5459, 0.4902, 0.6502, 0.7248, 0.6502, 0.5252, 0.6502, 0.5252, 0.6502, 0.7248, 0.4072, 0.25, 0.5998, 0.25, 0.5998, 0.5, 0.4072, 0.5, 0.4072, 0.75, 0.5998, 0.75, 0.5998, 1.0, 0.4072, 1.0, 0.4072, 0.5, 0.5998, 0.5, 0.5998, 0.75, 0.4072, 0.75, 0.8498, 0.7248, 0.8498, 0.5252, 0.875, 0.5, 0.875, 0.75, 0.8498, 0.5252, 0.6502, 0.5252, 0.625, 0.5, 0.875, 0.5, 0.6502, 0.5252, 0.6502, 0.7248, 0.5998, 0.75, 0.5998, 0.5, 0.6502, 0.7248, 0.8498, 0.7248, 0.875, 0.75, 0.625, 0.75, 0.4072, 0.0, 0.5998, 0.0, 0.5998, 0.25, 0.4072, 0.25, 0.375, 0.75, 0.125, 0.75, 0.125, 0.5, 0.4072, 0.5, 0.6502, 0.5252, 0.8498, 0.5252, 0.8498, 0.7248, 0.6502, 0.7248, 0.8498, 0.5252, 0.8498, 0.7248, 0.8498, 0.7248, 0.8498, 0.5252, 0.6502, 0.7248, 0.6502, 0.7248, 0.6502, 0.7248, 0.6502, 0.7248, 0.6502, 0.5252, 0.8498, 0.5252, 0.8498, 0.5252, 0.6502, 0.5252, 0.8498, 0.7248, 0.6502, 0.7248, 0.6502, 0.7248, 0.8498, 0.7248, 0.6502, 0.7248, 0.8498, 0.7248, 0.8498, 0.7248, 0.6502, 0.7248, 0.8498, 0.7248, 0.6502, 0.7248, 0.6502, 0.7248, 0.8498, 0.7248, 0.8498, 0.7248, 0.8498, 0.7248, 0.8498, 0.7248, 0.8498, 0.7248, 0.8498, 0.7248, 0.8498, 0.7248, 0.8498, 0.7248, 0.8498, 0.7248, 0.8498, 0.7248, 0.6502, 0.7248, 0.6502, 0.7248, 0.8498, 0.7248, 0.6502, 0.7248, 0.8498, 0.7248, 0.8498, 0.7248, 0.6502, 0.7248, 0.6502, 0.7248, 0.6502, 0.7248, 0.6502, 0.7248, 0.6502, 0.7248, 0.6502, 0.7248, 0.6502, 0.7248, 0.6502, 0.7248, 0.6502, 0.7248, 0.6502, 0.7248, 0.6502, 0.7248, 0.6502, 0.7248, 0.6502, 0.7248, 0.6502, 0.7248, 0.6502, 0.7248, 0.6502, 0.7248, 0.6502, 0.7248, 0.6502, 0.7248, 0.6502, 0.7248, 0.6502, 0.7248, 0.6502, 0.7248, 0.6502, 0.7248, 0.6502, 0.7248, 0.6502, 0.7248, 0.6502, 0.7248, 0.6502, 0.7248, 0.6502, 0.7248, 0.6502, 0.7248, 0.6502, 0.7248, 0.6502, 0.7248, 0.6502, 0.7248, 0.6502, 0.7248, 0.6502, 0.7248, 0.6502, 0.7248, 0.6502, 0.7248, 0.6502, 0.7248, 0.6502, 0.7248, 0.6502, 0.7248, 0.6502, 0.7248, 0.6502, 0.7248, 0.6502, 0.7248, 0.6502, 0.7248, 0.6502, 0.7248, 0.6502, 0.7248, 0.6502, 0.7248, 0.6502, 0.7248, 0.6502, 0.7248, 0.6502, 0.7248, 0.6502, 0.7248, 0.6502, 0.7248, 0.6502, 0.7248, 0.6502, 0.7248, 0.6502, 0.7248, 0.6502, 0.7248, 0.6502, 0.7248, 0.6502, 0.7248, 0.6502, 0.7248, 0.6502, 0.7248, 0.6502, 0.7248, 0.6502, 0.7248, 0.6502, 0.7248, 0.6502, 0.7248, 0.6502, 0.7248, 0.6502, 0.7248, 0.6502, 0.7248, 0.6502, 0.7248, 0.6502, 0.7248, 0.6502, 0.7248, 0.6502, 0.7248, 0.5259, 0.4911, 0.5215, 0.4913, 0.4686, 0.4937, 0.4639, 0.4939, 0.4313, 0.3511, 0.4313, 0.3511, 0.4871, 0.3222, 0.4871, 0.3222, 0.5215, 0.4913, 0.526, 0.4911, 0.4641, 0.4939, 0.4686, 0.4937, 0.5458, 0.4902, 0.5215, 0.4913, 0.5259, 0.4911, 0.5459, 0.4902, 0.4871, 0.3222, 0.5044, 0.3716, 0.5011, 0.3621, 0.4872, 0.3222, 0.2546, 0.4428, 0.3104, 0.4138, 0.2999, 0.4193, 0.2544, 0.4429, 0.4443, 0.4948, 0.3871, 0.4791, 0.3955, 0.4815, 0.444, 0.4948, 0.4443, 0.4948, 0.3958, 0.4815, 0.4443, 0.4948, 0.2546, 0.4428, 0.4871, 0.3222, 0.4416, 0.3458, 0.3001, 0.4192, 0.4871, 0.3222, 0.5032, 0.3682, 0.4871, 0.3222, 0.5458, 0.4902, 0.4443, 0.4948, 0.4641, 0.4939, 0.526, 0.4911, 0.2546, 0.4428, 0.2994, 0.4552, 0.2544, 0.4429, 0.3955, 0.4815, 0.3871, 0.4791, 0.3104, 0.4581, 0.2994, 0.4552, 0.2994, 0.4552, 0.3104, 0.4581, 0.2546, 0.4428, 0.2544, 0.4429, 0.3871, 0.4791, 0.3871, 0.4791, 0.3104, 0.4581, 0.3104, 0.4581, 0.3104, 0.4581, 0.3104, 0.4581, 0.2546, 0.4428, 0.2546, 0.4428, 0.3958, 0.4815, 0.4443, 0.4948, 0.2546, 0.4428, 0.3065, 0.457, 0.3065, 0.457, 0.2546, 0.4428, 0.2546, 0.4428, 0.3871, 0.4791, 0.3958, 0.4815, 0.3065, 0.457, 0.3104, 0.4581, 0.3104, 0.4581, 0.3065, 0.457, 0.2546, 0.4428, 0.2546, 0.4428, 0.5044, 0.3716, 0.5044, 0.3716, 0.5281, 0.4396, 0.5281, 0.4396, 0.5281, 0.4396, 0.5281, 0.4396, 0.5458, 0.4902, 0.5458, 0.4902, 0.5032, 0.3682, 0.4871, 0.3222, 0.5458, 0.4902, 0.5308, 0.4473, 0.5308, 0.4473, 0.5458, 0.4902, 0.5458, 0.4902, 0.5044, 0.3716, 0.5032, 0.3682, 0.5308, 0.4473, 0.5281, 0.4396, 0.5281, 0.4396, 0.5308, 0.4473, 0.5458, 0.4902, 0.5458, 0.4902, 0.5011, 0.3621, 0.5044, 0.3716, 0.5281, 0.4396, 0.5308, 0.4473, 0.5308, 0.4473, 0.5281, 0.4396, 0.5458, 0.4902, 0.5459, 0.4902, 0.0, 0.0, 0.5308, 0.4473, 0.5459, 0.4902, 0.4437, 0.4948, 0.4639, 0.4939, 0.444, 0.4948, 0.5259, 0.4911, 0.5215, 0.4913, 0.4686, 0.4937, 0.4639, 0.4939, 0.4639, 0.4939, 0.4686, 0.4937, 0.4443, 0.4948, 0.444, 0.4948, 0.526, 0.4911, 0.5458, 0.4902, 0.5458, 0.4902, 0.4641, 0.4939, 0.4443, 0.4948, 0.4443, 0.4948, 0.5215, 0.4913, 0.5215, 0.4913, 0.4686, 0.4937, 0.4686, 0.4937, 0.4686, 0.4937, 0.4686, 0.4937, 0.4443, 0.4948, 0.4443, 0.4948, 0.5215, 0.4913, 0.526, 0.4911, 0.4641, 0.4939, 0.4686, 0.4937, 0.4686, 0.4937, 0.4641, 0.4939, 0.4443, 0.4948, 0.4443, 0.4948, 0.3104, 0.4138, 0.3104, 0.4138, 0.4313, 0.3511, 0.4313, 0.3511, 0.4313, 0.3511, 0.4313, 0.3511, 0.4871, 0.3222, 0.4871, 0.3222, 0.0, 0.0, 0.2541, 0.443, 0.2999, 0.4193, 0.4416, 0.3458, 0.0, 0.0, 0.4416, 0.3458, 0.4872, 0.3222, 0.3104, 0.4138, 0.3001, 0.4192, 0.4416, 0.3458, 0.4313, 0.3511, 0.4313, 0.3511, 0.4416, 0.3458, 0.4871, 0.3222, 0.4871, 0.3222, 0.3001, 0.4192, 0.2546, 0.4428, 0.2546, 0.4428, 0.4416, 0.3458, 0.4871, 0.3222, 0.4871, 0.3222, 0.2999, 0.4193, 0.3104, 0.4138, 0.4313, 0.3511, 0.4416, 0.3458, 0.4416, 0.3458, 0.4313, 0.3511, 0.4871, 0.3222, 0.4872, 0.3222, 0.4443, 0.4948, 0.2546, 0.4428, 0.2505, 0.4449, 0.4425, 0.4949, 0.2546, 0.4428, 0.4871, 0.3222, 0.4912, 0.3201, 0.2505, 0.4449, 0.4871, 0.3222, 0.5458, 0.4902, 0.5476, 0.4901, 0.4912, 0.3201, 0.5458, 0.4902, 0.4443, 0.4948, 0.4425, 0.4949, 0.5476, 0.4901, 0.5281, 0.4396, 0.5308, 0.4473, 0.5458, 0.4902, 0.5458, 0.4902, 0.3131, 0.4179, 0.463, 0.4907, 0.4443, 0.4948, 0.2546, 0.4428, 0.463, 0.4907, 0.5189, 0.4871, 0.5458, 0.4902, 0.4443, 0.4948, 0.5189, 0.4871, 0.4368, 0.3543, 0.4871, 0.3222, 0.5458, 0.4902, 0.4368, 0.3543, 0.3131, 0.4179, 0.2546, 0.4428, 0.4871, 0.3222, 0.2999, 0.4193, 0.3104, 0.4138, 0.4313, 0.3511, 0.4416, 0.3458, 0.4416, 0.3458, 0.4313, 0.3511, 0.4871, 0.3222, 0.4872, 0.3222, 0.4443, 0.4948, 0.2546, 0.4428, 0.2505, 0.4449, 0.4425, 0.4949, 0.2546, 0.4428, 0.4871, 0.3222, 0.4912, 0.3201, 0.2505, 0.4449, 0.4871, 0.3222, 0.5458, 0.4902, 0.5476, 0.4901, 0.4912, 0.3201, 0.5458, 0.4902, 0.4443, 0.4948, 0.4425, 0.4949, 0.5476, 0.4901, 0.3131, 0.4179, 0.463, 0.4907, 0.4443, 0.4948, 0.2546, 0.4428, 0.463, 0.4907, 0.5189, 0.4871, 0.5458, 0.4902, 0.4443, 0.4948, 0.5189, 0.4871, 0.4368, 0.3543, 0.4871, 0.3222, 0.5458, 0.4902, 0.4368, 0.3543, 0.3131, 0.4179, 0.2546, 0.4428, 0.4871, 0.3222, 0.5998, 0.25, 0.5998, 0.25, 0.5998, 0.5, 0.5998, 0.5, 0.5998, 0.5, 0.5998, 0.5, 0.4072, 0.5, 0.4072, 0.5, 0.4072, 0.5, 0.4072, 0.5, 0.125, 0.5, 0.125, 0.5, 0.125, 0.5, 0.125, 0.5, 0.5998, 0.25, 0.5998, 0.25])
_ca = me_cube_008.color_attributes.new('Col', 'BYTE_COLOR', 'CORNER')
_ca.data.foreach_set('color', [0.2462, 0.1912, 0.147, 1.0, 0.2542, 0.2016, 0.159, 1.0, 0.2462, 0.1912, 0.147, 1.0, 0.2462, 0.1912, 0.147, 1.0, 0.2462, 0.1912, 0.147, 1.0, 0.2502, 0.1946, 0.15, 1.0, 0.2462, 0.1912, 0.147, 1.0, 0.2462, 0.1912, 0.147, 1.0, 0.2462, 0.1912, 0.147, 1.0, 0.2462, 0.1912, 0.147, 1.0, 0.2462, 0.1912, 0.147, 1.0, 0.2462, 0.1912, 0.147, 1.0, 0.2462, 0.1912, 0.147, 1.0, 0.2462, 0.1912, 0.147, 1.0, 0.2462, 0.1912, 0.147, 1.0, 0.2462, 0.1912, 0.147, 1.0, 0.2462, 0.1912, 0.147, 1.0, 0.2542, 0.2016, 0.159, 1.0, 0.2502, 0.1946, 0.15, 1.0, 0.2462, 0.1912, 0.147, 1.0, 0.2542, 0.2016, 0.159, 1.0, 0.2462, 0.1912, 0.147, 1.0, 0.2462, 0.1912, 0.147, 1.0, 0.2502, 0.1946, 0.15, 1.0, 0.2462, 0.1912, 0.147, 1.0, 0.2462, 0.1912, 0.147, 1.0, 0.2462, 0.1912, 0.147, 1.0, 0.2462, 0.1912, 0.147, 1.0, 0.2462, 0.1912, 0.147, 1.0, 0.2462, 0.1912, 0.147, 1.0, 0.2462, 0.1912, 0.147, 1.0, 0.2462, 0.1912, 0.147, 1.0, 0.2462, 0.1912, 0.147, 1.0, 0.2462, 0.1912, 0.147, 1.0, 0.2502, 0.1946, 0.15, 1.0, 0.2462, 0.1912, 0.147, 1.0, 0.2462, 0.1912, 0.147, 1.0, 0.2462, 0.1912, 0.147, 1.0, 0.2462, 0.1912, 0.147, 1.0, 0.2462, 0.1912, 0.147, 1.0, 0.2462, 0.1912, 0.147, 1.0, 0.2462, 0.1912, 0.147, 1.0, 0.2462, 0.1912, 0.147, 1.0, 0.2462, 0.1912, 0.147, 1.0, 0.2462, 0.1912, 0.147, 1.0, 0.2462, 0.1912, 0.147, 1.0, 0.2462, 0.1912, 0.147, 1.0, 0.2462, 0.1912, 0.147, 1.0, 0.2462, 0.1912, 0.147, 1.0, 0.2462, 0.1912, 0.147, 1.0, 0.2462, 0.1912, 0.147, 1.0, 0.2462, 0.1912, 0.147, 1.0, 0.2462, 0.1912, 0.147, 1.0, 0.2462, 0.1912, 0.147, 1.0, 0.2462, 0.1912, 0.147, 1.0, 0.2462, 0.1912, 0.147, 1.0, 0.2462, 0.1912, 0.147, 1.0, 0.2462, 0.1912, 0.147, 1.0, 0.2462, 0.1912, 0.147, 1.0, 0.2462, 0.1912, 0.147, 1.0, 0.2462, 0.1912, 0.147, 1.0, 0.2462, 0.1912, 0.147, 1.0, 0.2462, 0.1912, 0.147, 1.0, 0.2462, 0.1912, 0.147, 1.0, 0.2462, 0.1912, 0.147, 1.0, 0.2462, 0.1912, 0.147, 1.0, 0.2462, 0.1912, 0.147, 1.0, 0.2462, 0.1912, 0.147, 1.0, 0.2462, 0.1912, 0.147, 1.0, 0.2462, 0.1912, 0.147, 1.0, 0.2462, 0.1912, 0.147, 1.0, 0.2462, 0.1912, 0.147, 1.0, 0.2462, 0.1912, 0.147, 1.0, 0.2462, 0.1912, 0.147, 1.0, 0.2462, 0.1912, 0.147, 1.0, 0.2462, 0.1912, 0.147, 1.0, 0.2462, 0.1912, 0.147, 1.0, 0.2462, 0.1912, 0.147, 1.0, 0.2462, 0.1912, 0.147, 1.0, 0.2462, 0.1912, 0.147, 1.0, 0.2462, 0.1912, 0.147, 1.0, 0.2462, 0.1912, 0.147, 1.0, 0.2462, 0.1912, 0.147, 1.0, 0.2462, 0.1912, 0.147, 1.0, 0.2462, 0.1912, 0.147, 1.0, 0.2462, 0.1912, 0.147, 1.0, 0.2462, 0.1912, 0.147, 1.0, 0.2462, 0.1912, 0.147, 1.0, 0.2462, 0.1912, 0.147, 1.0, 0.2462, 0.1912, 0.147, 1.0, 0.2462, 0.1912, 0.147, 1.0, 0.2462, 0.1912, 0.147, 1.0, 0.2462, 0.1912, 0.147, 1.0, 0.2462, 0.1912, 0.147, 1.0, 0.2462, 0.1912, 0.147, 1.0, 0.2462, 0.1912, 0.147, 1.0, 0.2462, 0.1912, 0.147, 1.0, 0.2462, 0.1912, 0.147, 1.0, 0.2462, 0.1912, 0.147, 1.0, 0.2462, 0.1912, 0.147, 1.0, 0.2462, 0.1912, 0.147, 1.0, 0.2462, 0.1912, 0.147, 1.0, 0.2462, 0.1912, 0.147, 1.0, 0.2462, 0.1912, 0.147, 1.0, 0.2462, 0.1912, 0.147, 1.0, 0.2462, 0.1912, 0.147, 1.0, 0.2462, 0.1912, 0.147, 1.0, 0.2462, 0.1912, 0.147, 1.0, 0.2462, 0.1912, 0.147, 1.0, 0.2462, 0.1912, 0.147, 1.0, 0.2462, 0.1912, 0.147, 1.0, 0.2462, 0.1912, 0.147, 1.0, 0.2462, 0.1912, 0.147, 1.0, 0.2462, 0.1912, 0.147, 1.0, 0.2462, 0.1912, 0.147, 1.0, 0.2502, 0.1946, 0.15, 1.0, 0.2462, 0.1912, 0.147, 1.0, 0.2462, 0.1912, 0.147, 1.0, 0.2462, 0.1912, 0.147, 1.0, 0.2462, 0.1912, 0.147, 1.0, 0.2462, 0.1912, 0.147, 1.0, 0.2462, 0.1912, 0.147, 1.0, 0.2462, 0.1912, 0.147, 1.0, 0.2462, 0.1912, 0.147, 1.0, 0.2462, 0.1912, 0.147, 1.0, 0.2462, 0.1912, 0.147, 1.0, 0.2462, 0.1912, 0.147, 1.0, 0.2462, 0.1912, 0.147, 1.0, 0.2462, 0.1912, 0.147, 1.0, 0.2462, 0.1912, 0.147, 1.0, 0.2462, 0.1912, 0.147, 1.0, 0.2462, 0.1912, 0.147, 1.0, 0.2462, 0.1912, 0.147, 1.0, 0.2462, 0.1912, 0.147, 1.0, 0.2462, 0.1912, 0.147, 1.0, 0.2462, 0.1912, 0.147, 1.0, 0.2462, 0.1912, 0.147, 1.0, 0.2502, 0.1946, 0.15, 1.0, 0.2462, 0.1912, 0.147, 1.0, 0.2462, 0.1912, 0.147, 1.0, 0.2502, 0.1946, 0.15, 1.0, 0.2462, 0.1912, 0.147, 1.0, 0.2462, 0.1912, 0.147, 1.0, 0.2462, 0.1912, 0.147, 1.0, 0.2462, 0.1912, 0.147, 1.0, 0.2462, 0.1912, 0.147, 1.0, 0.2462, 0.1912, 0.147, 1.0, 0.2462, 0.1912, 0.147, 1.0, 0.2542, 0.1981, 0.1559, 1.0, 0.2462, 0.1912, 0.147, 1.0, 0.2462, 0.1912, 0.147, 1.0, 0.2462, 0.1912, 0.147, 1.0, 0.2462, 0.1912, 0.147, 1.0, 0.2542, 0.1981, 0.1559, 1.0, 0.2462, 0.1912, 0.147, 1.0, 0.2462, 0.1912, 0.147, 1.0, 0.2462, 0.1912, 0.147, 1.0, 0.2462, 0.1912, 0.147, 1.0, 0.2462, 0.1912, 0.147, 1.0, 0.2462, 0.1912, 0.147, 1.0, 0.2462, 0.1912, 0.147, 1.0, 0.2462, 0.1912, 0.147, 1.0, 0.2462, 0.1912, 0.147, 1.0, 0.2462, 0.1912, 0.147, 1.0, 0.2542, 0.1981, 0.1559, 1.0, 0.2462, 0.1912, 0.147, 1.0, 0.2462, 0.1912, 0.147, 1.0, 0.2462, 0.1912, 0.147, 1.0, 0.2462, 0.1912, 0.147, 1.0, 0.2462, 0.1912, 0.147, 1.0, 0.2462, 0.1912, 0.147, 1.0, 0.2462, 0.1912, 0.147, 1.0, 0.2462, 0.1912, 0.147, 1.0, 0.2462, 0.1912, 0.147, 1.0, 0.2462, 0.1912, 0.147, 1.0, 0.2462, 0.1912, 0.147, 1.0, 0.2542, 0.2016, 0.1559, 1.0, 0.2502, 0.1981, 0.1529, 1.0, 0.2462, 0.1912, 0.147, 1.0, 0.2462, 0.1912, 0.147, 1.0, 0.2462, 0.1912, 0.147, 1.0, 0.2462, 0.1912, 0.147, 1.0, 0.2462, 0.1912, 0.147, 1.0, 0.2462, 0.1912, 0.147, 1.0, 0.2462, 0.1912, 0.147, 1.0, 0.2462, 0.1912, 0.147, 1.0, 0.2542, 0.2016, 0.1559, 1.0, 0.2502, 0.1981, 0.1529, 1.0, 0.2664, 0.2159, 0.1714, 1.0, 0.2502, 0.1981, 0.1529, 1.0, 0.2462, 0.1912, 0.147, 1.0, 0.2462, 0.1912, 0.147, 1.0, 0.2462, 0.1912, 0.147, 1.0, 0.2462, 0.1912, 0.147, 1.0, 0.2462, 0.1912, 0.147, 1.0, 0.2462, 0.1912, 0.147, 1.0, 0.2462, 0.1912, 0.147, 1.0, 0.2462, 0.1912, 0.147, 1.0, 0.2462, 0.1912, 0.147, 1.0, 0.2462, 0.1912, 0.147, 1.0, 0.2462, 0.1912, 0.147, 1.0, 0.2462, 0.1912, 0.147, 1.0, 0.2462, 0.1912, 0.147, 1.0, 0.2462, 0.1912, 0.147, 1.0, 0.2462, 0.1912, 0.147, 1.0, 0.2789, 0.2307, 0.1878, 1.0, 0.2462, 0.1912, 0.147, 1.0, 0.2462, 0.1912, 0.147, 1.0, 0.2582, 0.2016, 0.159, 1.0, 0.2462, 0.1912, 0.147, 1.0, 0.2462, 0.1912, 0.147, 1.0, 0.2462, 0.1912, 0.147, 1.0, 0.2462, 0.1912, 0.147, 1.0, 0.2462, 0.1912, 0.147, 1.0, 0.2462, 0.1912, 0.147, 1.0, 0.2462, 0.1912, 0.147, 1.0, 0.2462, 0.1912, 0.147, 1.0, 0.2462, 0.1912, 0.147, 1.0, 0.2462, 0.1912, 0.147, 1.0, 0.2462, 0.1912, 0.147, 1.0, 0.2462, 0.1912, 0.147, 1.0, 0.2462, 0.1912, 0.147, 1.0, 0.2462, 0.1912, 0.147, 1.0, 0.2462, 0.1912, 0.147, 1.0, 0.2918, 0.2423, 0.2016, 1.0, 0.2789, 0.2307, 0.1878, 1.0, 0.2664, 0.2159, 0.1714, 1.0, 0.2705, 0.2195, 0.1779, 1.0, 0.2462, 0.1912, 0.147, 1.0, 0.2462, 0.1912, 0.147, 1.0, 0.2502, 0.1946, 0.15, 1.0, 0.2462, 0.1912, 0.147, 1.0, 0.2462, 0.1912, 0.147, 1.0, 0.2462, 0.1912, 0.147, 1.0, 0.2462, 0.1912, 0.147, 1.0, 0.2462, 0.1912, 0.147, 1.0, 0.2462, 0.1912, 0.147, 1.0, 0.2462, 0.1912, 0.147, 1.0, 0.2462, 0.1912, 0.147, 1.0, 0.2462, 0.1912, 0.147, 1.0, 0.2462, 0.1912, 0.147, 1.0, 0.2502, 0.1981, 0.1529, 1.0, 0.2462, 0.1912, 0.147, 1.0, 0.2462, 0.1912, 0.147, 1.0, 0.2462, 0.1912, 0.147, 1.0, 0.2462, 0.1912, 0.147, 1.0, 0.2462, 0.1912, 0.147, 1.0, 0.2462, 0.1912, 0.147, 1.0, 0.2462, 0.1912, 0.147, 1.0, 0.2462, 0.1912, 0.147, 1.0, 0.2502, 0.1981, 0.1529, 1.0, 0.2462, 0.1912, 0.147, 1.0, 0.2542, 0.1981, 0.1559, 1.0, 0.2462, 0.1912, 0.147, 1.0, 0.2462, 0.1912, 0.147, 1.0, 0.2462, 0.1912, 0.147, 1.0, 0.2462, 0.1912, 0.147, 1.0, 0.2462, 0.1912, 0.147, 1.0, 0.2462, 0.1912, 0.147, 1.0, 0.2462, 0.1912, 0.147, 1.0, 0.2462, 0.1912, 0.147, 1.0, 0.2462, 0.1912, 0.147, 1.0, 0.2462, 0.1912, 0.147, 1.0, 0.2462, 0.1912, 0.147, 1.0, 0.2462, 0.1912, 0.147, 1.0, 0.2462, 0.1912, 0.147, 1.0, 0.2462, 0.1912, 0.147, 1.0, 0.2462, 0.1912, 0.147, 1.0, 0.2462, 0.1912, 0.147, 1.0, 0.2462, 0.1912, 0.147, 1.0, 0.2462, 0.1912, 0.147, 1.0, 0.2462, 0.1912, 0.147, 1.0, 0.2462, 0.1912, 0.147, 1.0, 0.2462, 0.1912, 0.147, 1.0, 0.2462, 0.1912, 0.147, 1.0, 0.2582, 0.2051, 0.162, 1.0, 0.2462, 0.1912, 0.147, 1.0, 0.2462, 0.1912, 0.147, 1.0, 0.2462, 0.1912, 0.147, 1.0, 0.2462, 0.1912, 0.147, 1.0, 0.2462, 0.1912, 0.147, 1.0, 0.2789, 0.227, 0.1845, 1.0, 0.2462, 0.1912, 0.147, 1.0, 0.2462, 0.1912, 0.147, 1.0, 0.2918, 0.2423, 0.2016, 1.0, 0.2462, 0.1912, 0.147, 1.0, 0.2462, 0.1912, 0.147, 1.0, 0.2462, 0.1912, 0.147, 1.0, 0.2462, 0.1912, 0.147, 1.0, 0.2462, 0.1912, 0.147, 1.0, 0.2462, 0.1912, 0.147, 1.0, 0.2462, 0.1912, 0.147, 1.0, 0.2582, 0.2051, 0.162, 1.0, 0.2462, 0.1912, 0.147, 1.0, 0.2462, 0.1912, 0.147, 1.0, 0.2789, 0.227, 0.1845, 1.0, 0.2462, 0.1912, 0.147, 1.0, 0.2462, 0.1912, 0.147, 1.0, 0.2789, 0.2307, 0.1878, 1.0, 0.2918, 0.2423, 0.2016, 1.0, 0.2542, 0.1981, 0.1529, 1.0, 0.2664, 0.2122, 0.1714, 1.0, 0.2705, 0.2195, 0.1779, 1.0, 0.2462, 0.1912, 0.147, 1.0, 0.2462, 0.1912, 0.147, 1.0, 0.2462, 0.1912, 0.147, 1.0, 0.2462, 0.1912, 0.147, 1.0, 0.2462, 0.1912, 0.147, 1.0, 0.2462, 0.1912, 0.147, 1.0, 0.2462, 0.1912, 0.147, 1.0, 0.2462, 0.1912, 0.147, 1.0, 0.2462, 0.1912, 0.147, 1.0, 0.2462, 0.1912, 0.147, 1.0, 0.2462, 0.1912, 0.147, 1.0, 0.2542, 0.1981, 0.1559, 1.0, 0.2582, 0.2051, 0.162, 1.0, 0.2789, 0.227, 0.1845, 1.0, 0.2664, 0.2122, 0.1714, 1.0, 0.2462, 0.1912, 0.147, 1.0, 0.2582, 0.2051, 0.162, 1.0, 0.2542, 0.1981, 0.1559, 1.0, 0.2462, 0.1912, 0.147, 1.0, 0.2664, 0.2122, 0.1714, 1.0, 0.2789, 0.227, 0.1845, 1.0, 0.2918, 0.2423, 0.2016, 1.0, 0.2705, 0.2195, 0.1779, 1.0, 0.2462, 0.1912, 0.147, 1.0, 0.2462, 0.1912, 0.147, 1.0, 0.2462, 0.1912, 0.147, 1.0, 0.2462, 0.1912, 0.147, 1.0, 0.2462, 0.1912, 0.147, 1.0, 0.2462, 0.1912, 0.147, 1.0, 0.2462, 0.1912, 0.147, 1.0, 0.2462, 0.1912, 0.147, 1.0, 0.2462, 0.1912, 0.147, 1.0, 0.2462, 0.1912, 0.147, 1.0, 0.2462, 0.1912, 0.147, 1.0, 0.2462, 0.1912, 0.147, 1.0, 0.2462, 0.1912, 0.147, 1.0, 0.2462, 0.1912, 0.147, 1.0, 0.2462, 0.1912, 0.147, 1.0, 0.2462, 0.1912, 0.147, 1.0, 0.2462, 0.1912, 0.147, 1.0, 0.2462, 0.1912, 0.147, 1.0, 0.2462, 0.1912, 0.147, 1.0, 0.2462, 0.1912, 0.147, 1.0, 0.2462, 0.1912, 0.147, 1.0, 0.2462, 0.1912, 0.147, 1.0, 0.2462, 0.1912, 0.147, 1.0, 0.2462, 0.1912, 0.147, 1.0, 0.2462, 0.1912, 0.147, 1.0, 0.2462, 0.1912, 0.147, 1.0, 0.2462, 0.1912, 0.147, 1.0, 0.2462, 0.1912, 0.147, 1.0, 0.2462, 0.1912, 0.147, 1.0, 0.2462, 0.1912, 0.147, 1.0, 0.2462, 0.1912, 0.147, 1.0, 0.2462, 0.1912, 0.147, 1.0, 0.2462, 0.1912, 0.147, 1.0, 0.2462, 0.1912, 0.147, 1.0, 0.2462, 0.1912, 0.147, 1.0, 0.2705, 0.2195, 0.1779, 1.0, 0.2664, 0.2159, 0.1714, 1.0, 0.2502, 0.1981, 0.1529, 1.0, 0.2462, 0.1912, 0.147, 1.0, 0.2462, 0.1912, 0.147, 1.0, 0.2462, 0.1912, 0.147, 1.0, 0.2462, 0.1912, 0.147, 1.0, 0.2664, 0.2122, 0.1714, 1.0, 0.2542, 0.1981, 0.1529, 1.0, 0.2462, 0.1912, 0.147, 1.0, 0.2542, 0.1981, 0.1559, 1.0, 0.2462, 0.1912, 0.147, 1.0, 0.2462, 0.1912, 0.147, 1.0, 0.2462, 0.1912, 0.147, 1.0, 0.2462, 0.1912, 0.147, 1.0, 0.2462, 0.1912, 0.147, 1.0, 0.2462, 0.1912, 0.147, 1.0, 0.2462, 0.1912, 0.147, 1.0, 0.2462, 0.1912, 0.147, 1.0, 0.2462, 0.1912, 0.147, 1.0, 0.2462, 0.1912, 0.147, 1.0, 0.2462, 0.1912, 0.147, 1.0, 0.2462, 0.1912, 0.147, 1.0, 0.2462, 0.1912, 0.147, 1.0, 0.2462, 0.1912, 0.147, 1.0, 0.2462, 0.1912, 0.147, 1.0, 0.2462, 0.1912, 0.147, 1.0, 0.2462, 0.1912, 0.147, 1.0, 0.2462, 0.1912, 0.147, 1.0, 0.2462, 0.1912, 0.147, 1.0, 0.2462, 0.1912, 0.147, 1.0, 0.2462, 0.1912, 0.147, 1.0, 0.2462, 0.1912, 0.147, 1.0, 0.2462, 0.1912, 0.147, 1.0, 0.2462, 0.1912, 0.147, 1.0, 0.2462, 0.1912, 0.147, 1.0, 0.2462, 0.1912, 0.147, 1.0, 0.2462, 0.1912, 0.147, 1.0, 0.2462, 0.1912, 0.147, 1.0, 0.2462, 0.1912, 0.147, 1.0, 0.2462, 0.1912, 0.147, 1.0, 0.2462, 0.1912, 0.147, 1.0, 0.2462, 0.1912, 0.147, 1.0, 0.2462, 0.1912, 0.147, 1.0, 0.2462, 0.1912, 0.147, 1.0, 0.2462, 0.1912, 0.147, 1.0, 0.2462, 0.1912, 0.147, 1.0, 0.2462, 0.1912, 0.147, 1.0, 0.2462, 0.1912, 0.147, 1.0, 0.2462, 0.1912, 0.147, 1.0, 0.2462, 0.1912, 0.147, 1.0, 0.2462, 0.1912, 0.147, 1.0, 0.2462, 0.1912, 0.147, 1.0, 0.2462, 0.1912, 0.147, 1.0, 0.2462, 0.1912, 0.147, 1.0, 0.2462, 0.1912, 0.147, 1.0, 0.2462, 0.1912, 0.147, 1.0, 0.2462, 0.1912, 0.147, 1.0, 0.2462, 0.1912, 0.147, 1.0, 0.2462, 0.1912, 0.147, 1.0, 0.2462, 0.1912, 0.147, 1.0, 0.2462, 0.1912, 0.147, 1.0, 0.2462, 0.1912, 0.147, 1.0, 0.2462, 0.1912, 0.147, 1.0, 0.2462, 0.1912, 0.147, 1.0, 0.2462, 0.1912, 0.147, 1.0, 0.2462, 0.1912, 0.147, 1.0, 0.2462, 0.1912, 0.147, 1.0, 0.2462, 0.1912, 0.147, 1.0, 0.2462, 0.1912, 0.147, 1.0, 0.2462, 0.1912, 0.147, 1.0, 0.2462, 0.1912, 0.147, 1.0, 0.2462, 0.1912, 0.147, 1.0, 0.2462, 0.1912, 0.147, 1.0, 0.2462, 0.1912, 0.147, 1.0, 0.2462, 0.1912, 0.147, 1.0, 0.2462, 0.1912, 0.147, 1.0, 0.2462, 0.1912, 0.147, 1.0, 0.2462, 0.1912, 0.147, 1.0, 0.2462, 0.1912, 0.147, 1.0, 0.2462, 0.1912, 0.147, 1.0, 0.2789, 0.2307, 0.1878, 1.0, 0.2918, 0.2423, 0.2016, 1.0, 0.2462, 0.1912, 0.147, 1.0, 0.2462, 0.1912, 0.147, 1.0, 0.2462, 0.1912, 0.147, 1.0, 0.2462, 0.1912, 0.147, 1.0, 0.2462, 0.1912, 0.147, 1.0, 0.2462, 0.1912, 0.147, 1.0, 0.2462, 0.1912, 0.147, 1.0, 0.2462, 0.1912, 0.147, 1.0, 0.2462, 0.1912, 0.147, 1.0, 0.2462, 0.1912, 0.147, 1.0, 0.2462, 0.1912, 0.147, 1.0, 0.2462, 0.1912, 0.147, 1.0, 0.2462, 0.1912, 0.147, 1.0, 0.2462, 0.1912, 0.147, 1.0, 0.2462, 0.1912, 0.147, 1.0, 0.2462, 0.1912, 0.147, 1.0, 0.2462, 0.1912, 0.147, 1.0, 0.2462, 0.1912, 0.147, 1.0, 0.2582, 0.2051, 0.162, 1.0, 0.2462, 0.1912, 0.147, 1.0, 0.2462, 0.1912, 0.147, 1.0, 0.2462, 0.1912, 0.147, 1.0, 0.2462, 0.1912, 0.147, 1.0, 0.2462, 0.1912, 0.147, 1.0, 0.2462, 0.1912, 0.147, 1.0, 0.2462, 0.1912, 0.147, 1.0, 0.2462, 0.1912, 0.147, 1.0, 0.2462, 0.1912, 0.147, 1.0, 0.2462, 0.1912, 0.147, 1.0, 0.2462, 0.1912, 0.147, 1.0, 0.2502, 0.1946, 0.15, 1.0, 0.2462, 0.1912, 0.147, 1.0, 0.2462, 0.1912, 0.147, 1.0, 0.2502, 0.1981, 0.1529, 1.0, 0.2462, 0.1912, 0.147, 1.0, 0.2462, 0.1912, 0.147, 1.0, 0.2664, 0.2122, 0.1714, 1.0, 0.2542, 0.1981, 0.1529, 1.0, 0.2462, 0.1912, 0.147, 1.0, 0.2542, 0.1981, 0.1559, 1.0, 0.2462, 0.1912, 0.147, 1.0, 0.2542, 0.1981, 0.1559, 1.0, 0.2462, 0.1912, 0.147, 1.0, 0.2705, 0.2195, 0.1779, 1.0, 0.2664, 0.2159, 0.1714, 1.0, 0.2502, 0.1981, 0.1529, 1.0, 0.2462, 0.1912, 0.147, 1.0, 0.2462, 0.1912, 0.147, 1.0, 0.2502, 0.1981, 0.1529, 1.0, 0.2462, 0.1912, 0.147, 1.0, 0.2462, 0.1912, 0.147, 1.0, 0.2462, 0.1912, 0.147, 1.0, 0.2462, 0.1912, 0.147, 1.0, 0.2462, 0.1912, 0.147, 1.0, 0.2462, 0.1912, 0.147, 1.0, 0.2462, 0.1912, 0.147, 1.0, 0.2462, 0.1912, 0.147, 1.0, 0.2462, 0.1912, 0.147, 1.0, 0.2502, 0.1946, 0.1529, 1.0, 0.2462, 0.1912, 0.147, 1.0, 0.2462, 0.1912, 0.147, 1.0, 0.2462, 0.1912, 0.147, 1.0, 0.2462, 0.1912, 0.147, 1.0, 0.2462, 0.1912, 0.147, 1.0, 0.2462, 0.1912, 0.147, 1.0, 0.2502, 0.1946, 0.1529, 1.0, 0.2462, 0.1912, 0.147, 1.0, 0.2462, 0.1912, 0.147, 1.0, 0.2462, 0.1912, 0.147, 1.0, 0.2462, 0.1912, 0.147, 1.0, 0.2462, 0.1912, 0.147, 1.0, 0.2462, 0.1912, 0.147, 1.0, 0.2462, 0.1912, 0.147, 1.0, 0.2462, 0.1912, 0.147, 1.0, 0.2502, 0.1946, 0.1529, 1.0, 0.2462, 0.1912, 0.147, 1.0, 0.2462, 0.1912, 0.147, 1.0, 0.2462, 0.1912, 0.147, 1.0, 0.2462, 0.1912, 0.147, 1.0, 0.2502, 0.1946, 0.1529, 1.0, 0.2462, 0.1912, 0.147, 1.0, 0.2462, 0.1912, 0.147, 1.0, 0.2462, 0.1912, 0.147, 1.0, 0.2462, 0.1912, 0.147, 1.0, 0.2462, 0.1912, 0.147, 1.0, 0.2462, 0.1912, 0.147, 1.0, 0.2462, 0.1912, 0.147, 1.0, 0.2462, 0.1912, 0.147, 1.0, 0.2462, 0.1912, 0.147, 1.0, 0.2462, 0.1912, 0.147, 1.0, 0.2462, 0.1912, 0.147, 1.0, 0.2462, 0.1912, 0.147, 1.0, 0.2462, 0.1912, 0.147, 1.0, 0.2462, 0.1912, 0.147, 1.0, 0.2462, 0.1912, 0.147, 1.0, 0.2462, 0.1912, 0.147, 1.0, 0.2462, 0.1912, 0.147, 1.0, 0.2462, 0.1912, 0.147, 1.0, 0.2462, 0.1912, 0.147, 1.0, 0.2462, 0.1912, 0.147, 1.0, 0.2789, 0.2232, 0.1812, 1.0, 0.2462, 0.1912, 0.147, 1.0, 0.2462, 0.1912, 0.147, 1.0, 0.2462, 0.1912, 0.147, 1.0, 0.2462, 0.1912, 0.147, 1.0, 0.2462, 0.1912, 0.147, 1.0, 0.2462, 0.1912, 0.147, 1.0, 0.2462, 0.1912, 0.147, 1.0, 0.2462, 0.1912, 0.147, 1.0, 0.2462, 0.1912, 0.147, 1.0, 0.2462, 0.1912, 0.147, 1.0, 0.2462, 0.1912, 0.147, 1.0, 0.2789, 0.2232, 0.1812, 1.0, 0.2462, 0.1912, 0.147, 1.0, 0.2462, 0.1912, 0.147, 1.0, 0.2462, 0.1912, 0.147, 1.0, 0.2462, 0.1912, 0.147, 1.0, 0.2502, 0.1946, 0.15, 1.0, 0.2462, 0.1912, 0.147, 1.0, 0.2462, 0.1912, 0.147, 1.0, 0.2462, 0.1912, 0.147, 1.0, 0.2462, 0.1912, 0.147, 1.0, 0.2462, 0.1912, 0.147, 1.0, 0.2462, 0.1912, 0.147, 1.0, 0.2462, 0.1912, 0.147, 1.0, 0.2462, 0.1912, 0.147, 1.0, 0.2462, 0.1912, 0.147, 1.0, 0.2462, 0.1912, 0.147, 1.0, 0.2462, 0.1912, 0.147, 1.0, 0.2462, 0.1912, 0.147, 1.0, 0.2502, 0.1946, 0.15, 1.0, 0.2462, 0.1912, 0.147, 1.0, 0.2462, 0.1912, 0.147, 1.0, 0.2462, 0.1912, 0.147, 1.0, 0.2462, 0.1912, 0.147, 1.0, 0.2789, 0.2232, 0.1812, 1.0, 0.2462, 0.1912, 0.147, 1.0, 0.2462, 0.1912, 0.147, 1.0, 0.2789, 0.2232, 0.1812, 1.0, 0.2502, 0.1946, 0.15, 1.0, 0.2462, 0.1912, 0.147, 1.0, 0.2462, 0.1912, 0.147, 1.0, 0.2462, 0.1912, 0.147, 1.0, 0.2462, 0.1912, 0.147, 1.0, 0.2789, 0.2232, 0.1812, 1.0, 0.2462, 0.1912, 0.147, 1.0, 0.2462, 0.1912, 0.147, 1.0, 0.2502, 0.1946, 0.15, 1.0, 0.2462, 0.1912, 0.147, 1.0, 0.2462, 0.1912, 0.147, 1.0, 0.2462, 0.1912, 0.147, 1.0, 0.2462, 0.1912, 0.147, 1.0, 0.2462, 0.1912, 0.147, 1.0, 0.2502, 0.1946, 0.15, 1.0, 0.2462, 0.1912, 0.147, 1.0, 0.2462, 0.1912, 0.147, 1.0, 0.2502, 0.1946, 0.15, 1.0, 0.2462, 0.1912, 0.147, 1.0, 0.2502, 0.1946, 0.15, 1.0, 0.2502, 0.1981, 0.1529, 1.0, 0.2462, 0.1912, 0.147, 1.0, 0.2462, 0.1912, 0.147, 1.0, 0.2462, 0.1912, 0.147, 1.0, 0.2462, 0.1912, 0.147, 1.0, 0.2502, 0.1946, 0.15, 1.0, 0.2789, 0.2232, 0.1812, 1.0, 0.2502, 0.1946, 0.15, 1.0, 0.2502, 0.1946, 0.15, 1.0, 0.2462, 0.1912, 0.147, 1.0, 0.2502, 0.1946, 0.15, 1.0, 0.2502, 0.1946, 0.15, 1.0, 0.2462, 0.1912, 0.147, 1.0, 0.2462, 0.1912, 0.147, 1.0, 0.2462, 0.1912, 0.147, 1.0, 0.2502, 0.1946, 0.15, 1.0, 0.2462, 0.1912, 0.147, 1.0, 0.2502, 0.1946, 0.15, 1.0, 0.2502, 0.1946, 0.15, 1.0, 0.2502, 0.1981, 0.1529, 1.0, 0.2462, 0.1912, 0.147, 1.0, 0.2462, 0.1912, 0.147, 1.0, 0.2502, 0.1946, 0.15, 1.0, 0.2462, 0.1912, 0.147, 1.0, 0.2462, 0.1912, 0.147, 1.0, 0.2462, 0.1912, 0.147, 1.0, 0.2462, 0.1912, 0.147, 1.0, 0.2462, 0.1912, 0.147, 1.0, 0.2502, 0.1946, 0.15, 1.0, 0.2502, 0.1946, 0.15, 1.0, 0.2623, 0.2086, 0.1651, 1.0, 0.2664, 0.2159, 0.1746, 1.0, 0.2462, 0.1912, 0.147, 1.0, 0.2502, 0.1946, 0.15, 1.0, 0.2462, 0.1912, 0.147, 1.0, 0.2462, 0.1912, 0.147, 1.0, 0.2664, 0.2159, 0.1746, 1.0, 0.2502, 0.1981, 0.1529, 1.0, 0.2502, 0.1946, 0.15, 1.0, 0.2664, 0.2159, 0.1746, 1.0, 0.2623, 0.2086, 0.1651, 1.0, 0.2462, 0.1912, 0.147, 1.0, 0.2502, 0.1981, 0.1529, 1.0, 0.2623, 0.2086, 0.1651, 1.0, 0.2502, 0.1946, 0.15, 1.0, 0.2462, 0.1912, 0.147, 1.0, 0.2462, 0.1912, 0.147, 1.0, 0.2462, 0.1912, 0.147, 1.0, 0.2462, 0.1912, 0.147, 1.0, 0.2582, 0.2016, 0.159, 1.0, 0.2462, 0.1912, 0.147, 1.0, 0.2462, 0.1912, 0.147, 1.0, 0.2462, 0.1912, 0.147, 1.0, 0.2462, 0.1912, 0.147, 1.0, 0.2462, 0.1912, 0.147, 1.0, 0.2462, 0.1912, 0.147, 1.0, 0.2462, 0.1912, 0.147, 1.0, 0.2462, 0.1912, 0.147, 1.0, 0.2462, 0.1912, 0.147, 1.0, 0.2462, 0.1912, 0.147, 1.0, 0.2462, 0.1912, 0.147, 1.0, 0.2462, 0.1912, 0.147, 1.0, 0.2462, 0.1912, 0.147, 1.0, 0.2462, 0.1912, 0.147, 1.0, 0.2462, 0.1912, 0.147, 1.0, 0.2918, 0.2423, 0.2016, 1.0, 0.2789, 0.2307, 0.1878, 1.0, 0.2664, 0.2159, 0.1714, 1.0, 0.2705, 0.2195, 0.1779, 1.0, 0.2462, 0.1912, 0.147, 1.0, 0.2582, 0.2051, 0.162, 1.0, 0.2542, 0.1981, 0.1559, 1.0, 0.2462, 0.1912, 0.147, 1.0, 0.2462, 0.1912, 0.147, 1.0, 0.2462, 0.1912, 0.147, 1.0, 0.2462, 0.1912, 0.147, 1.0, 0.2462, 0.1912, 0.147, 1.0, 0.2462, 0.1912, 0.147, 1.0, 0.2462, 0.1912, 0.147, 1.0, 0.2462, 0.1912, 0.147, 1.0, 0.2462, 0.1912, 0.147, 1.0, 0.2462, 0.1912, 0.147, 1.0, 0.2462, 0.1912, 0.147, 1.0, 0.2462, 0.1912, 0.147, 1.0, 0.2462, 0.1912, 0.147, 1.0, 0.2462, 0.1912, 0.147, 1.0, 0.2462, 0.1912, 0.147, 1.0, 0.2542, 0.1981, 0.1529, 1.0, 0.2664, 0.2122, 0.1714, 1.0, 0.2705, 0.2195, 0.1779, 1.0, 0.2542, 0.1981, 0.1559, 1.0, 0.2582, 0.2051, 0.162, 1.0, 0.2789, 0.227, 0.1845, 1.0, 0.2664, 0.2122, 0.1714, 1.0, 0.2664, 0.2122, 0.1714, 1.0, 0.2789, 0.227, 0.1845, 1.0, 0.2918, 0.2423, 0.2016, 1.0, 0.2705, 0.2195, 0.1779, 1.0, 0.2582, 0.2051, 0.162, 1.0, 0.2462, 0.1912, 0.147, 1.0, 0.2462, 0.1912, 0.147, 1.0, 0.2789, 0.227, 0.1845, 1.0, 0.2789, 0.227, 0.1845, 1.0, 0.2462, 0.1912, 0.147, 1.0, 0.2462, 0.1912, 0.147, 1.0, 0.2918, 0.2423, 0.2016, 1.0, 0.2462, 0.1912, 0.147, 1.0, 0.2462, 0.1912, 0.147, 1.0, 0.2462, 0.1912, 0.147, 1.0, 0.2462, 0.1912, 0.147, 1.0, 0.2462, 0.1912, 0.147, 1.0, 0.2462, 0.1912, 0.147, 1.0, 0.2462, 0.1912, 0.147, 1.0, 0.2462, 0.1912, 0.147, 1.0, 0.2462, 0.1912, 0.147, 1.0, 0.2462, 0.1912, 0.147, 1.0, 0.2462, 0.1912, 0.147, 1.0, 0.2462, 0.1912, 0.147, 1.0, 0.2462, 0.1912, 0.147, 1.0, 0.2462, 0.1912, 0.147, 1.0, 0.2462, 0.1912, 0.147, 1.0, 0.2462, 0.1912, 0.147, 1.0, 0.2462, 0.1912, 0.147, 1.0, 0.2462, 0.1912, 0.147, 1.0, 0.2462, 0.1912, 0.147, 1.0, 0.2462, 0.1912, 0.147, 1.0, 0.2462, 0.1912, 0.147, 1.0, 0.2462, 0.1912, 0.147, 1.0, 0.2462, 0.1912, 0.147, 1.0, 0.2462, 0.1912, 0.147, 1.0, 0.2462, 0.1912, 0.147, 1.0, 0.2462, 0.1912, 0.147, 1.0, 0.2462, 0.1912, 0.147, 1.0, 0.2462, 0.1912, 0.147, 1.0, 0.2462, 0.1912, 0.147, 1.0, 0.2462, 0.1912, 0.147, 1.0, 0.2462, 0.1912, 0.147, 1.0, 0.2462, 0.1912, 0.147, 1.0, 0.2462, 0.1912, 0.147, 1.0, 0.2462, 0.1912, 0.147, 1.0, 0.2462, 0.1912, 0.147, 1.0, 0.2462, 0.1912, 0.147, 1.0, 0.2462, 0.1912, 0.147, 1.0, 0.2462, 0.1912, 0.147, 1.0, 0.2462, 0.1912, 0.147, 1.0, 0.2462, 0.1912, 0.147, 1.0, 0.2462, 0.1912, 0.147, 1.0, 0.2462, 0.1912, 0.147, 1.0, 0.2462, 0.1912, 0.147, 1.0, 0.2462, 0.1912, 0.147, 1.0, 0.2462, 0.1912, 0.147, 1.0, 0.2462, 0.1912, 0.147, 1.0, 0.2462, 0.1912, 0.147, 1.0, 0.2462, 0.1912, 0.147, 1.0, 0.2462, 0.1912, 0.147, 1.0, 0.2462, 0.1912, 0.147, 1.0, 0.2462, 0.1912, 0.147, 1.0, 0.2462, 0.1912, 0.147, 1.0, 0.2462, 0.1912, 0.147, 1.0, 0.2462, 0.1912, 0.147, 1.0, 0.2462, 0.1912, 0.147, 1.0, 0.2462, 0.1912, 0.147, 1.0, 0.2462, 0.1912, 0.147, 1.0, 0.2462, 0.1912, 0.147, 1.0, 0.2462, 0.1912, 0.147, 1.0, 0.2462, 0.1912, 0.147, 1.0, 0.2462, 0.1912, 0.147, 1.0, 0.2462, 0.1912, 0.147, 1.0, 0.2462, 0.1912, 0.147, 1.0, 0.2462, 0.1912, 0.147, 1.0, 0.2462, 0.1912, 0.147, 1.0, 0.2462, 0.1912, 0.147, 1.0, 0.2462, 0.1912, 0.147, 1.0, 0.2462, 0.1912, 0.147, 1.0, 0.2462, 0.1912, 0.147, 1.0, 0.2462, 0.1912, 0.147, 1.0, 0.2462, 0.1912, 0.147, 1.0, 0.2462, 0.1912, 0.147, 1.0, 0.2462, 0.1912, 0.147, 1.0, 0.2462, 0.1912, 0.147, 1.0, 0.2462, 0.1912, 0.147, 1.0, 0.2462, 0.1912, 0.147, 1.0, 0.2462, 0.1912, 0.147, 1.0, 0.2462, 0.1912, 0.147, 1.0, 0.2462, 0.1912, 0.147, 1.0, 0.2462, 0.1912, 0.147, 1.0, 0.2462, 0.1912, 0.147, 1.0, 0.2462, 0.1912, 0.147, 1.0, 0.2789, 0.2307, 0.1878, 1.0, 0.2462, 0.1912, 0.147, 1.0, 0.2462, 0.1912, 0.147, 1.0, 0.2582, 0.2016, 0.159, 1.0, 0.2582, 0.2016, 0.159, 1.0, 0.2462, 0.1912, 0.147, 1.0, 0.2462, 0.1912, 0.147, 1.0, 0.2462, 0.1912, 0.147, 1.0, 0.2542, 0.2016, 0.1559, 1.0, 0.2502, 0.1981, 0.1529, 1.0, 0.2664, 0.2159, 0.1714, 1.0, 0.2502, 0.1981, 0.1529, 1.0, 0.2542, 0.2016, 0.1559, 1.0, 0.2502, 0.1981, 0.1529, 1.0, 0.2462, 0.1912, 0.147, 1.0, 0.2462, 0.1912, 0.147, 1.0, 0.2462, 0.1912, 0.147, 1.0, 0.2462, 0.1912, 0.147, 1.0, 0.2462, 0.1912, 0.147, 1.0, 0.2462, 0.1912, 0.147, 1.0, 0.2462, 0.1912, 0.147, 1.0, 0.2462, 0.1912, 0.147, 1.0, 0.2462, 0.1912, 0.147, 1.0, 0.2462, 0.1912, 0.147, 1.0, 0.2462, 0.1912, 0.147, 1.0, 0.2462, 0.1912, 0.147, 1.0, 0.2462, 0.1912, 0.147, 1.0, 0.2462, 0.1912, 0.147, 1.0, 0.2462, 0.1912, 0.147, 1.0, 0.2664, 0.2159, 0.1714, 1.0, 0.2789, 0.2307, 0.1878, 1.0, 0.2582, 0.2016, 0.159, 1.0, 0.2502, 0.1981, 0.1529, 1.0, 0.2502, 0.1981, 0.1529, 1.0, 0.2582, 0.2016, 0.159, 1.0, 0.2462, 0.1912, 0.147, 1.0, 0.2462, 0.1912, 0.147, 1.0, 0.2462, 0.1912, 0.147, 1.0, 0.2462, 0.1912, 0.147, 1.0, 0.2462, 0.1912, 0.147, 1.0, 0.2462, 0.1912, 0.147, 1.0, 0.2462, 0.1912, 0.147, 1.0, 0.2462, 0.1912, 0.147, 1.0, 0.2462, 0.1912, 0.147, 1.0, 0.2462, 0.1912, 0.147, 1.0, 0.2462, 0.1912, 0.147, 1.0, 0.2462, 0.1912, 0.147, 1.0, 0.2462, 0.1912, 0.147, 1.0, 0.2462, 0.1912, 0.147, 1.0, 0.2462, 0.1912, 0.147, 1.0, 0.2462, 0.1912, 0.147, 1.0, 0.2462, 0.1912, 0.147, 1.0, 0.2462, 0.1912, 0.147, 1.0, 0.2462, 0.1912, 0.147, 1.0, 0.2462, 0.1912, 0.147, 1.0, 0.2462, 0.1912, 0.147, 1.0, 0.2462, 0.1912, 0.147, 1.0, 0.2502, 0.1946, 0.15, 1.0, 0.2462, 0.1912, 0.147, 1.0, 0.2462, 0.1912, 0.147, 1.0, 0.2542, 0.1981, 0.1529, 1.0, 0.2462, 0.1912, 0.147, 1.0, 0.2462, 0.1912, 0.147, 1.0, 0.2462, 0.1912, 0.147, 1.0, 0.2462, 0.1912, 0.147, 1.0, 0.2462, 0.1912, 0.147, 1.0, 0.2462, 0.1912, 0.147, 1.0, 0.2502, 0.1981, 0.1529, 1.0, 0.2462, 0.1912, 0.147, 1.0, 0.2462, 0.1912, 0.147, 1.0, 0.2502, 0.1946, 0.15, 1.0, 0.2542, 0.1981, 0.1529, 1.0, 0.2502, 0.1981, 0.1529, 1.0, 0.2664, 0.2159, 0.1714, 1.0, 0.2789, 0.2307, 0.1878, 1.0, 0.2582, 0.2016, 0.159, 1.0, 0.2502, 0.1981, 0.1529, 1.0, 0.2502, 0.1981, 0.1529, 1.0, 0.2582, 0.2016, 0.159, 1.0, 0.2462, 0.1912, 0.147, 1.0, 0.2462, 0.1912, 0.147, 1.0, 0.2462, 0.1912, 0.147, 1.0, 0.2462, 0.1912, 0.147, 1.0, 0.2462, 0.1912, 0.147, 1.0, 0.2462, 0.1912, 0.147, 1.0, 0.2462, 0.1912, 0.147, 1.0, 0.2462, 0.1912, 0.147, 1.0, 0.2462, 0.1912, 0.147, 1.0, 0.2462, 0.1912, 0.147, 1.0, 0.2462, 0.1912, 0.147, 1.0, 0.2462, 0.1912, 0.147, 1.0, 0.2462, 0.1912, 0.147, 1.0, 0.2462, 0.1912, 0.147, 1.0, 0.2462, 0.1912, 0.147, 1.0, 0.2462, 0.1912, 0.147, 1.0, 0.2462, 0.1912, 0.147, 1.0, 0.2462, 0.1912, 0.147, 1.0, 0.2502, 0.1946, 0.15, 1.0, 0.2462, 0.1912, 0.147, 1.0, 0.2462, 0.1912, 0.147, 1.0, 0.2542, 0.1981, 0.1529, 1.0, 0.2462, 0.1912, 0.147, 1.0, 0.2462, 0.1912, 0.147, 1.0, 0.2462, 0.1912, 0.147, 1.0, 0.2462, 0.1912, 0.147, 1.0, 0.2462, 0.1912, 0.147, 1.0, 0.2462, 0.1912, 0.147, 1.0, 0.2502, 0.1981, 0.1529, 1.0, 0.2462, 0.1912, 0.147, 1.0, 0.2462, 0.1912, 0.147, 1.0, 0.2502, 0.1946, 0.15, 1.0, 0.2542, 0.1981, 0.1529, 1.0, 0.2502, 0.1981, 0.1529, 1.0, 0.2462, 0.1912, 0.147, 1.0, 0.2462, 0.1912, 0.147, 1.0, 0.2462, 0.1912, 0.147, 1.0, 0.2462, 0.1912, 0.147, 1.0, 0.2462, 0.1912, 0.147, 1.0, 0.2462, 0.1912, 0.147, 1.0, 0.2462, 0.1912, 0.147, 1.0, 0.2462, 0.1912, 0.147, 1.0, 0.2462, 0.1912, 0.147, 1.0, 0.2462, 0.1912, 0.147, 1.0, 0.2462, 0.1912, 0.147, 1.0, 0.2462, 0.1912, 0.147, 1.0, 0.2462, 0.1912, 0.147, 1.0, 0.2462, 0.1912, 0.147, 1.0, 0.2462, 0.1912, 0.147, 1.0, 0.2462, 0.1912, 0.147, 1.0])
me_cube_008.materials.append(mat_material_001)
me_cube_008.use_paint_bone_selection = False
me_cube_008.use_paint_mask_vertex = True
me_cube_008.update()

# ---- objects
ob_light = bpy.data.objects.new('Light', light_light)
ob_camera = bpy.data.objects.new('Camera', cam_camera)
ob_door_frame_2 = bpy.data.objects.new('Door_Frame_2', me_plane_002)
ob_door_hinges_2 = bpy.data.objects.new('Door_Hinges_2', me_cube_008)

# ---- transforms, parenting, visibility, modifiers, constraints
ob_light.location = (4.076, 1.005, 5.904)
ob_light.rotation_euler = (0.6503, 0.05522, 1.866)
ob_light.lock_rotations_4d = False
ob_light.empty_display_type = 'ARROWS'
ob_light.color = (0.0, 0.0, 0.0, 0.0)
ob_light.lineart.crease_threshold = 0.0
ob_camera.location = (7.359, -6.926, 4.958)
ob_camera.rotation_euler = (1.109, 0.0, 0.8149)
ob_camera.lock_rotations_4d = False
ob_camera.empty_display_type = 'ARROWS'
ob_camera.color = (0.0, 0.0, 0.0, 0.0)
ob_camera.display_type = 'WIRE'
ob_camera.lineart.crease_threshold = 0.0
ob_door_frame_2.location = (-0.01103, 0.01196, 0.5038)
ob_door_frame_2.scale = (21.0, 21.0, 1.0)
ob_door_hinges_2.location = (0.02337, 0.02152, 0.5638)
ob_door_hinges_2.scale = (0.151, 0.1564, 1.0)

# ---- collection membership
col_collection.objects.link(ob_light)
col_collection.objects.link(ob_camera)
col_collection.objects.link(ob_door_frame_2)
col_collection.objects.link(ob_door_hinges_2)

# ---- scene / render settings (as saved in the file)
scene.camera = ob_camera
scene.frame_start = 1; scene.frame_end = 250; scene.frame_set(141)
scene.render.engine = 'CYCLES'
scene.cycles.sampling_pattern = 'TABULATED_SOBOL'
scene.cycles.use_light_tree = False
scene.view_settings.view_transform = 'Filmic'
bpy.context.view_layer.update()
